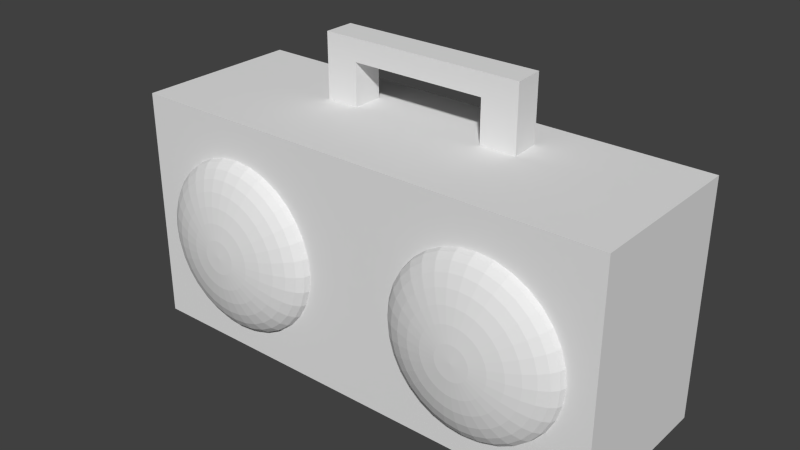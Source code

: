 # Source: boombox.blend  (saved by Blender 2.76.0; exported with 4.5.12 LTS)
import bpy
from mathutils import Matrix  # noqa: F401  (used for matrix-valued properties, if any)

bpy.ops.wm.read_factory_settings(use_empty=True)
scene = bpy.context.scene
scene.name = 'Scene'

# ---- collections
col_collection_1 = bpy.data.collections.new('Collection 1'); scene.collection.children.link(col_collection_1)

# ---- materials (node trees are filled in below, after node groups)
mat_material = bpy.data.materials.new('Material')
mat_material.alpha_threshold = 0.0
mat_material.use_transparent_shadow = False
mat_material.roughness = 0.5
mat_material.line_color = (0.0, 0.0, 0.0, 1.0)

# ---- material node trees

# ---- world
world_world = bpy.data.worlds.new('World'); scene.world = world_world
world_world.color = (0.05088, 0.05088, 0.05088)
world_world.use_sun_shadow = False
world_world.sun_shadow_jitter_overblur = 0.0
world_world.cycles.sampling_method = 'MANUAL'
world_world.cycles.sample_map_resolution = 256

# ---- meshes
me_cube = bpy.data.meshes.new('Cube')
me_cube.from_pydata([(-1.356, 0.6113, -0.05373), (-1.335, 0.6775, -0.05373), (-1.301, 0.7386, -0.05373), (-1.255, 0.792, -0.05373), (-1.199, 0.8359, -0.05373), (-1.135, 0.8686, -0.05373), (-1.066, 0.8886, -0.05373), (-0.9942, 0.8954, -0.05373), (-1.356, 0.61, -0.02579), (-1.335, 0.6749, 0.001078), (-1.301, 0.7348, 0.02584), (-1.255, 0.7872, 0.04754), (-1.199, 0.8303, 0.06535), (-1.135, 0.8623, 0.07859), (-1.066, 0.882, 0.08674), (-0.9942, 0.8886, 0.08949), (-1.356, 0.6061, 0.001078), (-1.335, 0.6672, 0.05378), (-1.301, 0.7236, 0.1023), (-1.255, 0.773, 0.1449), (-1.199, 0.8136, 0.1799), (-1.135, 0.8437, 0.2058), (-1.066, 0.8623, 0.2218), (-0.9942, 0.8686, 0.2272), (-1.356, 0.5997, 0.02584), (-1.335, 0.6548, 0.1023), (-1.301, 0.7055, 0.1729), (-1.255, 0.75, 0.2347), (-1.199, 0.7865, 0.2854), (-1.135, 0.8136, 0.3231), (-1.066, 0.8303, 0.3463), (-0.9942, 0.8359, 0.3541), (-1.356, 0.5911, 0.04754), (-1.335, 0.638, 0.1449), (-1.301, 0.6811, 0.2347), (-1.255, 0.7189, 0.3133), (-1.199, 0.75, 0.3779), (-1.135, 0.773, 0.4258), (-1.066, 0.7872, 0.4554), (-0.9942, 0.792, 0.4654), (-1.356, 0.5807, 0.06535), (-1.335, 0.6175, 0.1799), (-1.301, 0.6514, 0.2854), (-1.255, 0.6811, 0.3779), (-1.199, 0.7055, 0.4538), (-1.135, 0.7236, 0.5102), (-1.066, 0.7348, 0.5449), (-0.9942, 0.7386, 0.5567), (-1.356, 0.5688, 0.07859), (-1.335, 0.5941, 0.2058), (-1.301, 0.6175, 0.3231), (-1.255, 0.638, 0.4258), (-1.199, 0.6548, 0.5102), (-1.135, 0.6672, 0.5729), (-1.066, 0.6749, 0.6115), (-0.9942, 0.6775, 0.6245), (-1.356, 0.5559, 0.08674), (-1.335, 0.5688, 0.2218), (-1.301, 0.5807, 0.3463), (-1.255, 0.5911, 0.4554), (-1.199, 0.5997, 0.5449), (-1.135, 0.6061, 0.6115), (-1.066, 0.61, 0.6524), (-0.9942, 0.6113, 0.6663), (-1.356, 0.5424, 0.08949), (-1.335, 0.5424, 0.2272), (-1.301, 0.5424, 0.3541), (-1.255, 0.5424, 0.4654), (-1.199, 0.5424, 0.5567), (-1.135, 0.5424, 0.6245), (-1.066, 0.5424, 0.6663), (-0.9942, 0.5424, 0.6804), (-1.356, 0.529, 0.08674), (-1.335, 0.5161, 0.2218), (-1.301, 0.5042, 0.3463), (-1.255, 0.4938, 0.4554), (-1.199, 0.4852, 0.5449), (-1.135, 0.4788, 0.6115), (-1.066, 0.4749, 0.6524), (-0.9942, 0.4736, 0.6663), (-1.356, 0.5161, 0.07859), (-1.335, 0.4908, 0.2058), (-1.301, 0.4674, 0.3231), (-1.255, 0.4469, 0.4258), (-1.199, 0.4301, 0.5102), (-1.135, 0.4176, 0.5729), (-1.066, 0.41, 0.6115), (-0.9942, 0.4074, 0.6245), (-1.356, 0.5042, 0.06535), (-1.335, 0.4674, 0.1799), (-1.301, 0.4335, 0.2854), (-1.255, 0.4038, 0.3779), (-1.199, 0.3794, 0.4538), (-1.135, 0.3613, 0.5102), (-1.066, 0.3501, 0.5449), (-0.9942, 0.3463, 0.5567), (-1.356, 0.4938, 0.04754), (-1.335, 0.4469, 0.1449), (-1.301, 0.4038, 0.2347), (-1.255, 0.366, 0.3133), (-1.199, 0.3349, 0.3779), (-1.135, 0.3118, 0.4258), (-1.066, 0.2976, 0.4554), (-0.9942, 0.2928, 0.4654), (-1.356, 0.4852, 0.02584), (-1.335, 0.4301, 0.1023), (-1.301, 0.3794, 0.1729), (-1.255, 0.3349, 0.2347), (-1.199, 0.2984, 0.2854), (-1.135, 0.2713, 0.3231), (-1.066, 0.2546, 0.3463), (-0.9942, 0.2489, 0.3541), (-1.356, 0.4788, 0.001078), (-1.335, 0.4176, 0.05378), (-1.301, 0.3613, 0.1023), (-1.255, 0.3118, 0.1449), (-1.199, 0.2713, 0.1799), (-1.135, 0.2412, 0.2058), (-1.066, 0.2226, 0.2218), (-0.9942, 0.2163, 0.2272), (-1.356, 0.4749, -0.02579), (-1.335, 0.41, 0.001078), (-1.301, 0.3501, 0.02584), (-1.255, 0.2976, 0.04754), (-1.199, 0.2546, 0.06535), (-1.135, 0.2226, 0.07859), (-1.066, 0.2029, 0.08674), (-0.9942, 0.1962, 0.08949), (-1.356, 0.4736, -0.05373), (-1.335, 0.4074, -0.05373), (-1.301, 0.3463, -0.05373), (-1.255, 0.2928, -0.05373), (-1.199, 0.2489, -0.05373), (-1.135, 0.2163, -0.05373), (-1.066, 0.1962, -0.05373), (-0.9942, 0.1895, -0.05373), (-1.356, 0.4749, -0.08167), (-1.335, 0.41, -0.1085), (-1.301, 0.3501, -0.1333), (-1.255, 0.2976, -0.155), (-1.199, 0.2546, -0.1728), (-1.135, 0.2226, -0.186), (-1.066, 0.2029, -0.1942), (-0.9942, 0.1962, -0.1969), (-1.356, 0.4788, -0.1085), (-1.335, 0.4176, -0.1612), (-1.301, 0.3613, -0.2098), (-1.255, 0.3118, -0.2524), (-1.199, 0.2713, -0.2873), (-1.135, 0.2412, -0.3133), (-1.066, 0.2226, -0.3293), (-0.9942, 0.2163, -0.3347), (-1.356, 0.4852, -0.1333), (-1.335, 0.4301, -0.2098), (-1.301, 0.3794, -0.2803), (-1.255, 0.3349, -0.3421), (-1.199, 0.2984, -0.3928), (-1.135, 0.2713, -0.4305), (-1.066, 0.2546, -0.4537), (-0.9942, 0.2489, -0.4616), (-1.356, 0.4938, -0.155), (-1.335, 0.4469, -0.2524), (-1.301, 0.4038, -0.3421), (-1.255, 0.366, -0.4208), (-1.199, 0.3349, -0.4853), (-1.135, 0.3118, -0.5333), (-1.066, 0.2976, -0.5628), (-0.9942, 0.2928, -0.5728), (-1.356, 0.5042, -0.1728), (-1.335, 0.4674, -0.2873), (-1.301, 0.4335, -0.3928), (-1.255, 0.4038, -0.4853), (-1.199, 0.3794, -0.5612), (-1.135, 0.3613, -0.6177), (-1.066, 0.3501, -0.6524), (-0.9942, 0.3463, -0.6641), (-1.356, 0.5161, -0.186), (-1.335, 0.4908, -0.3133), (-1.301, 0.4674, -0.4305), (-1.255, 0.4469, -0.5333), (-1.199, 0.4301, -0.6177), (-1.135, 0.4176, -0.6803), (-1.066, 0.41, -0.7189), (-0.9942, 0.4074, -0.732), (-1.356, 0.529, -0.1942), (-1.335, 0.5161, -0.3293), (-1.301, 0.5042, -0.4537), (-1.255, 0.4938, -0.5628), (-1.199, 0.4852, -0.6524), (-1.135, 0.4788, -0.7189), (-1.066, 0.4749, -0.7599), (-0.9942, 0.4736, -0.7737), (-1.356, 0.5424, -0.1969), (-1.335, 0.5424, -0.3347), (-1.301, 0.5424, -0.4616), (-1.255, 0.5424, -0.5728), (-1.199, 0.5424, -0.6641), (-1.135, 0.5424, -0.732), (-1.066, 0.5424, -0.7737), (-0.9942, 0.5424, -0.7878), (-1.356, 0.5559, -0.1942), (-1.335, 0.5688, -0.3293), (-1.301, 0.5807, -0.4537), (-1.255, 0.5911, -0.5628), (-1.199, 0.5997, -0.6524), (-1.135, 0.6061, -0.7189), (-1.066, 0.61, -0.7599), (-0.9942, 0.6113, -0.7737), (-1.356, 0.5688, -0.186), (-1.335, 0.5941, -0.3133), (-1.301, 0.6175, -0.4305), (-1.255, 0.638, -0.5333), (-1.199, 0.6548, -0.6177), (-1.135, 0.6672, -0.6803), (-1.066, 0.6749, -0.7189), (-0.9942, 0.6775, -0.732), (-1.356, 0.5807, -0.1728), (-1.335, 0.6175, -0.2873), (-1.301, 0.6514, -0.3928), (-1.255, 0.6811, -0.4853), (-1.199, 0.7055, -0.5612), (-1.135, 0.7236, -0.6177), (-1.066, 0.7348, -0.6524), (-0.9942, 0.7386, -0.6641), (-1.356, 0.5911, -0.155), (-1.335, 0.638, -0.2524), (-1.301, 0.6811, -0.3421), (-1.255, 0.7189, -0.4208), (-1.199, 0.75, -0.4853), (-1.135, 0.773, -0.5333), (-1.066, 0.7872, -0.5628), (-0.9942, 0.792, -0.5728), (-1.356, 0.5997, -0.1333), (-1.335, 0.6548, -0.2098), (-1.301, 0.7055, -0.2803), (-1.255, 0.75, -0.3421), (-1.199, 0.7865, -0.3928), (-1.135, 0.8136, -0.4305), (-1.066, 0.8303, -0.4537), (-0.9942, 0.8359, -0.4616), (-1.363, 0.5424, -0.05373), (-1.356, 0.6061, -0.1085), (-1.335, 0.6672, -0.1612), (-1.301, 0.7236, -0.2098), (-1.255, 0.773, -0.2524), (-1.199, 0.8136, -0.2873), (-1.135, 0.8437, -0.3133), (-1.066, 0.8623, -0.3293), (-0.9942, 0.8686, -0.3347), (-1.356, 0.61, -0.08167), (-1.335, 0.6749, -0.1085), (-1.301, 0.7348, -0.1333), (-1.255, 0.7872, -0.155), (-1.199, 0.8303, -0.1728), (-1.135, 0.8623, -0.186), (-1.066, 0.882, -0.1942), (-0.9942, 0.8886, -0.1969), (-1.356, -0.4736, -0.05373), (-1.335, -0.4074, -0.05373), (-1.301, -0.3463, -0.05373), (-1.255, -0.2928, -0.05373), (-1.199, -0.249, -0.05373), (-1.135, -0.2163, -0.05373), (-1.066, -0.1962, -0.05373), (-0.9942, -0.1895, -0.05373), (-1.356, -0.4749, -0.02579), (-1.335, -0.41, 0.001078), (-1.301, -0.3501, 0.02584), (-1.255, -0.2976, 0.04754), (-1.199, -0.2546, 0.06535), (-1.135, -0.2226, 0.07859), (-1.066, -0.2029, 0.08674), (-0.9942, -0.1962, 0.08949), (-1.356, -0.4788, 0.001078), (-1.335, -0.4176, 0.05378), (-1.301, -0.3613, 0.1023), (-1.255, -0.3118, 0.1449), (-1.199, -0.2713, 0.1799), (-1.135, -0.2412, 0.2058), (-1.066, -0.2226, 0.2218), (-0.9942, -0.2163, 0.2272), (-1.356, -0.4852, 0.02584), (-1.335, -0.4301, 0.1023), (-1.301, -0.3794, 0.1729), (-1.255, -0.3349, 0.2347), (-1.199, -0.2984, 0.2854), (-1.135, -0.2713, 0.3231), (-1.066, -0.2546, 0.3463), (-0.9942, -0.249, 0.3541), (-1.356, -0.4938, 0.04754), (-1.335, -0.4469, 0.1449), (-1.301, -0.4038, 0.2347), (-1.255, -0.366, 0.3133), (-1.199, -0.3349, 0.3779), (-1.135, -0.3118, 0.4258), (-1.066, -0.2976, 0.4554), (-0.9942, -0.2928, 0.4654), (-1.356, -0.5042, 0.06535), (-1.335, -0.4674, 0.1799), (-1.301, -0.4335, 0.2854), (-1.255, -0.4038, 0.3779), (-1.199, -0.3794, 0.4538), (-1.135, -0.3613, 0.5102), (-1.066, -0.3501, 0.5449), (-0.9942, -0.3463, 0.5567), (-1.356, -0.5161, 0.07859), (-1.335, -0.4908, 0.2058), (-1.301, -0.4674, 0.3231), (-1.255, -0.4469, 0.4258), (-1.199, -0.4301, 0.5102), (-1.135, -0.4176, 0.5729), (-1.066, -0.41, 0.6115), (-0.9942, -0.4074, 0.6245), (-1.356, -0.529, 0.08674), (-1.335, -0.5161, 0.2218), (-1.301, -0.5042, 0.3463), (-1.255, -0.4938, 0.4554), (-1.199, -0.4852, 0.5449), (-1.135, -0.4788, 0.6115), (-1.066, -0.4749, 0.6524), (-0.9942, -0.4736, 0.6663), (-1.356, -0.5424, 0.08949), (-1.335, -0.5424, 0.2272), (-1.301, -0.5424, 0.3541), (-1.255, -0.5424, 0.4654), (-1.199, -0.5424, 0.5567), (-1.135, -0.5424, 0.6245), (-1.066, -0.5424, 0.6663), (-0.9942, -0.5424, 0.6804), (-1.356, -0.5559, 0.08674), (-1.335, -0.5688, 0.2218), (-1.301, -0.5807, 0.3463), (-1.255, -0.5911, 0.4554), (-1.199, -0.5997, 0.5449), (-1.135, -0.6061, 0.6115), (-1.066, -0.61, 0.6524), (-0.9942, -0.6113, 0.6663), (-1.356, -0.5688, 0.07859), (-1.335, -0.5941, 0.2058), (-1.301, -0.6175, 0.3231), (-1.255, -0.638, 0.4258), (-1.199, -0.6548, 0.5102), (-1.135, -0.6672, 0.5729), (-1.066, -0.6749, 0.6115), (-0.9942, -0.6775, 0.6245), (-1.356, -0.5807, 0.06535), (-1.335, -0.6175, 0.1799), (-1.301, -0.6514, 0.2854), (-1.255, -0.6811, 0.3779), (-1.199, -0.7055, 0.4538), (-1.135, -0.7236, 0.5102), (-1.066, -0.7348, 0.5449), (-0.9942, -0.7386, 0.5567), (-1.356, -0.5911, 0.04754), (-1.335, -0.638, 0.1449), (-1.301, -0.6811, 0.2347), (-1.255, -0.7189, 0.3133), (-1.199, -0.75, 0.3779), (-1.135, -0.773, 0.4258), (-1.066, -0.7872, 0.4554), (-0.9942, -0.792, 0.4654), (-1.356, -0.5997, 0.02584), (-1.335, -0.6548, 0.1023), (-1.301, -0.7055, 0.1729), (-1.255, -0.75, 0.2347), (-1.199, -0.7865, 0.2854), (-1.135, -0.8136, 0.3231), (-1.066, -0.8303, 0.3463), (-0.9942, -0.8359, 0.3541), (-1.356, -0.6061, 0.001078), (-1.335, -0.6672, 0.05378), (-1.301, -0.7236, 0.1023), (-1.255, -0.773, 0.1449), (-1.199, -0.8136, 0.1799), (-1.135, -0.8437, 0.2058), (-1.066, -0.8623, 0.2218), (-0.9942, -0.8686, 0.2272), (-1.356, -0.61, -0.02579), (-1.335, -0.6749, 0.001078), (-1.301, -0.7348, 0.02584), (-1.255, -0.7872, 0.04754), (-1.199, -0.8303, 0.06535), (-1.135, -0.8623, 0.07859), (-1.066, -0.882, 0.08674), (-0.9942, -0.8886, 0.08949), (-1.356, -0.6113, -0.05373), (-1.335, -0.6775, -0.05373), (-1.301, -0.7386, -0.05373), (-1.255, -0.792, -0.05373), (-1.199, -0.8359, -0.05373), (-1.135, -0.8686, -0.05373), (-1.066, -0.8886, -0.05373), (-0.9942, -0.8954, -0.05373), (-1.356, -0.61, -0.08167), (-1.335, -0.6749, -0.1085), (-1.301, -0.7348, -0.1333), (-1.255, -0.7872, -0.155), (-1.199, -0.8303, -0.1728), (-1.135, -0.8623, -0.186), (-1.066, -0.882, -0.1942), (-0.9942, -0.8886, -0.1969), (-1.356, -0.6061, -0.1085), (-1.335, -0.6672, -0.1612), (-1.301, -0.7236, -0.2098), (-1.255, -0.773, -0.2524), (-1.199, -0.8136, -0.2873), (-1.135, -0.8437, -0.3133), (-1.066, -0.8623, -0.3293), (-0.9942, -0.8686, -0.3347), (-1.356, -0.5997, -0.1333), (-1.335, -0.6548, -0.2098), (-1.301, -0.7055, -0.2803), (-1.255, -0.75, -0.3421), (-1.199, -0.7865, -0.3928), (-1.135, -0.8136, -0.4305), (-1.066, -0.8303, -0.4537), (-0.9942, -0.8359, -0.4616), (-1.356, -0.5911, -0.155), (-1.335, -0.638, -0.2524), (-1.301, -0.6811, -0.3421), (-1.255, -0.7189, -0.4208), (-1.199, -0.75, -0.4853), (-1.135, -0.773, -0.5333), (-1.066, -0.7872, -0.5628), (-0.9942, -0.792, -0.5728), (-1.356, -0.5807, -0.1728), (-1.335, -0.6175, -0.2873), (-1.301, -0.6514, -0.3928), (-1.255, -0.6811, -0.4853), (-1.199, -0.7055, -0.5612), (-1.135, -0.7236, -0.6177), (-1.066, -0.7348, -0.6524), (-0.9942, -0.7386, -0.6641), (-1.356, -0.5688, -0.186), (-1.335, -0.5941, -0.3133), (-1.301, -0.6175, -0.4305), (-1.255, -0.638, -0.5333), (-1.199, -0.6548, -0.6177), (-1.135, -0.6672, -0.6803), (-1.066, -0.6749, -0.7189), (-0.9942, -0.6775, -0.732), (-1.356, -0.5559, -0.1942), (-1.335, -0.5688, -0.3293), (-1.301, -0.5807, -0.4537), (-1.255, -0.5911, -0.5628), (-1.199, -0.5997, -0.6524), (-1.135, -0.6061, -0.7189), (-1.066, -0.61, -0.7599), (-0.9942, -0.6113, -0.7737), (-1.356, -0.5424, -0.1969), (-1.335, -0.5424, -0.3347), (-1.301, -0.5424, -0.4616), (-1.255, -0.5424, -0.5728), (-1.199, -0.5424, -0.6641), (-1.135, -0.5424, -0.732), (-1.066, -0.5424, -0.7737), (-0.9942, -0.5424, -0.7878), (-1.356, -0.529, -0.1942), (-1.335, -0.5161, -0.3293), (-1.301, -0.5042, -0.4537), (-1.255, -0.4938, -0.5628), (-1.199, -0.4852, -0.6524), (-1.135, -0.4788, -0.7189), (-1.066, -0.4749, -0.7599), (-0.9942, -0.4736, -0.7737), (-1.356, -0.5161, -0.186), (-1.335, -0.4908, -0.3133), (-1.301, -0.4674, -0.4305), (-1.255, -0.4469, -0.5333), (-1.199, -0.4301, -0.6177), (-1.135, -0.4176, -0.6803), (-1.066, -0.41, -0.7189), (-0.9942, -0.4074, -0.732), (-1.356, -0.5042, -0.1728), (-1.335, -0.4674, -0.2873), (-1.301, -0.4335, -0.3928), (-1.255, -0.4038, -0.4853), (-1.199, -0.3794, -0.5612), (-1.135, -0.3613, -0.6177), (-1.066, -0.3501, -0.6524), (-0.9942, -0.3463, -0.6641), (-1.356, -0.4938, -0.155), (-1.335, -0.4469, -0.2524), (-1.301, -0.4038, -0.3421), (-1.255, -0.366, -0.4208), (-1.199, -0.3349, -0.4853), (-1.135, -0.3118, -0.5333), (-1.066, -0.2976, -0.5628), (-0.9942, -0.2928, -0.5728), (-1.356, -0.4852, -0.1333), (-1.335, -0.4301, -0.2098), (-1.301, -0.3794, -0.2803), (-1.255, -0.3349, -0.3421), (-1.199, -0.2984, -0.3928), (-1.135, -0.2713, -0.4305), (-1.066, -0.2546, -0.4537), (-0.9942, -0.249, -0.4616), (-1.363, -0.5424, -0.05373), (-1.356, -0.4788, -0.1085), (-1.335, -0.4176, -0.1612), (-1.301, -0.3613, -0.2098), (-1.255, -0.3118, -0.2524), (-1.199, -0.2713, -0.2873), (-1.135, -0.2412, -0.3133), (-1.066, -0.2226, -0.3293), (-0.9942, -0.2163, -0.3347), (-1.356, -0.4749, -0.08167), (-1.335, -0.41, -0.1085), (-1.301, -0.3501, -0.1333), (-1.255, -0.2976, -0.155), (-1.199, -0.2546, -0.1728), (-1.135, -0.2226, -0.186), (-1.066, -0.2029, -0.1942), (-0.9942, -0.1962, -0.1969), (1.0, 1.0, -1.0), (1.0, -1.0, -1.0), (-1.0, -1.0, -1.0), (-1.0, 1.0, -1.0), (1.0, 1.0, 1.0), (1.0, -1.0, 1.0), (-1.0, -1.0, 1.0), (-1.0, 1.0, 1.0), (1.0, -0.3917, -1.0), (-1.0, -0.4375, -1.0), (1.0, -0.3917, 1.0), (-1.0, -0.4375, 1.0), (-1.0, -0.3, -1.0), (-1.0, -0.3, 1.0), (1.0, -0.2334, -1.0), (1.0, -0.2334, 1.0), (-1.0, 0.3, -1.0), (-1.0, 0.3, 1.0), (1.0, 0.3, -1.0), (1.0, 0.3, 1.0), (-1.0, 0.4375, -1.0), (-1.0, 0.4375, 1.0), (1.0, 0.4375, -1.0), (1.0, 0.4375, 1.0), (0.1373, 1.0, -1.0), (0.1373, -1.0, -1.0), (0.1373, 1.0, 1.0), (0.1373, -1.0, 1.0), (0.1373, -0.4115, 1.0), (0.1373, -0.4115, -1.0), (0.1373, -0.2621, -1.0), (0.1373, -0.2621, 1.0), (0.1373, 0.3, 1.0), (0.1373, 0.3, -1.0), (0.1373, 0.4375, -1.0), (0.1373, 0.4375, 1.0), (0.5093, -0.403, 1.0), (0.5093, -0.2497, 1.0), (0.5093, 0.3, 1.0), (0.5093, 0.4375, 1.0), (0.5093, 1.0, -1.0), (0.5093, -1.0, -1.0), (0.5093, 1.0, 1.0), (0.5093, -1.0, 1.0), (0.5093, -0.403, -1.0), (0.5093, -0.2497, -1.0), (0.5093, 0.3, -1.0), (0.5093, 0.4375, -1.0), (0.1373, 0.4375, 1.362), (0.1373, 0.3, 1.362), (0.1373, -0.2621, 1.362), (0.1373, -0.4115, 1.362), (0.5093, -0.403, 1.362), (0.5093, -0.2497, 1.362), (0.5093, 0.3, 1.362), (0.5093, 0.4375, 1.362), (0.1373, 0.4375, 1.55), (0.1373, 0.3, 1.55), (0.1373, -0.2621, 1.55), (0.1373, -0.4115, 1.55), (0.5093, -0.403, 1.55), (0.5093, -0.2497, 1.55), (0.5093, 0.3, 1.55), (0.5093, 0.4375, 1.55)], [], [(4, 3, 11, 12), (5, 4, 12, 13), (6, 5, 13, 14), (7, 6, 14, 15), (1, 0, 8, 9), (2, 1, 9, 10), (3, 2, 10, 11), (11, 10, 18, 19), (12, 11, 19, 20), (13, 12, 20, 21), (14, 13, 21, 22), (15, 14, 22, 23), (9, 8, 16, 17), (10, 9, 17, 18), (23, 22, 30, 31), (17, 16, 24, 25), (18, 17, 25, 26), (19, 18, 26, 27), (20, 19, 27, 28), (21, 20, 28, 29), (22, 21, 29, 30), (27, 26, 34, 35), (28, 27, 35, 36), (29, 28, 36, 37), (30, 29, 37, 38), (31, 30, 38, 39), (25, 24, 32, 33), (26, 25, 33, 34), (39, 38, 46, 47), (33, 32, 40, 41), (34, 33, 41, 42), (35, 34, 42, 43), (36, 35, 43, 44), (37, 36, 44, 45), (38, 37, 45, 46), (44, 43, 51, 52), (45, 44, 52, 53), (46, 45, 53, 54), (47, 46, 54, 55), (41, 40, 48, 49), (42, 41, 49, 50), (43, 42, 50, 51), (49, 48, 56, 57), (50, 49, 57, 58), (51, 50, 58, 59), (52, 51, 59, 60), (53, 52, 60, 61), (54, 53, 61, 62), (55, 54, 62, 63), (60, 59, 67, 68), (61, 60, 68, 69), (62, 61, 69, 70), (63, 62, 70, 71), (57, 56, 64, 65), (58, 57, 65, 66), (59, 58, 66, 67), (65, 64, 72, 73), (66, 65, 73, 74), (67, 66, 74, 75), (68, 67, 75, 76), (69, 68, 76, 77), (70, 69, 77, 78), (71, 70, 78, 79), (77, 76, 84, 85), (78, 77, 85, 86), (79, 78, 86, 87), (73, 72, 80, 81), (74, 73, 81, 82), (75, 74, 82, 83), (76, 75, 83, 84), (82, 81, 89, 90), (83, 82, 90, 91), (84, 83, 91, 92), (85, 84, 92, 93), (86, 85, 93, 94), (87, 86, 94, 95), (81, 80, 88, 89), (94, 93, 101, 102), (95, 94, 102, 103), (89, 88, 96, 97), (90, 89, 97, 98), (91, 90, 98, 99), (92, 91, 99, 100), (93, 92, 100, 101), (98, 97, 105, 106), (99, 98, 106, 107), (100, 99, 107, 108), (101, 100, 108, 109), (102, 101, 109, 110), (103, 102, 110, 111), (97, 96, 104, 105), (110, 109, 117, 118), (111, 110, 118, 119), (105, 104, 112, 113), (106, 105, 113, 114), (107, 106, 114, 115), (108, 107, 115, 116), (109, 108, 116, 117), (115, 114, 122, 123), (116, 115, 123, 124), (117, 116, 124, 125), (118, 117, 125, 126), (119, 118, 126, 127), (113, 112, 120, 121), (114, 113, 121, 122), (127, 126, 134, 135), (121, 120, 128, 129), (122, 121, 129, 130), (123, 122, 130, 131), (124, 123, 131, 132), (125, 124, 132, 133), (126, 125, 133, 134), (131, 130, 138, 139), (132, 131, 139, 140), (133, 132, 140, 141), (134, 133, 141, 142), (135, 134, 142, 143), (129, 128, 136, 137), (130, 129, 137, 138), (143, 142, 150, 151), (137, 136, 144, 145), (138, 137, 145, 146), (139, 138, 146, 147), (140, 139, 147, 148), (141, 140, 148, 149), (142, 141, 149, 150), (148, 147, 155, 156), (149, 148, 156, 157), (150, 149, 157, 158), (151, 150, 158, 159), (145, 144, 152, 153), (146, 145, 153, 154), (147, 146, 154, 155), (153, 152, 160, 161), (154, 153, 161, 162), (155, 154, 162, 163), (156, 155, 163, 164), (157, 156, 164, 165), (158, 157, 165, 166), (159, 158, 166, 167), (165, 164, 172, 173), (166, 165, 173, 174), (167, 166, 174, 175), (161, 160, 168, 169), (162, 161, 169, 170), (163, 162, 170, 171), (164, 163, 171, 172), (169, 168, 176, 177), (170, 169, 177, 178), (171, 170, 178, 179), (172, 171, 179, 180), (173, 172, 180, 181), (174, 173, 181, 182), (175, 174, 182, 183), (181, 180, 188, 189), (182, 181, 189, 190), (183, 182, 190, 191), (177, 176, 184, 185), (178, 177, 185, 186), (179, 178, 186, 187), (180, 179, 187, 188), (186, 185, 193, 194), (187, 186, 194, 195), (188, 187, 195, 196), (189, 188, 196, 197), (190, 189, 197, 198), (191, 190, 198, 199), (185, 184, 192, 193), (198, 197, 205, 206), (199, 198, 206, 207), (193, 192, 200, 201), (194, 193, 201, 202), (195, 194, 202, 203), (196, 195, 203, 204), (197, 196, 204, 205), (202, 201, 209, 210), (203, 202, 210, 211), (204, 203, 211, 212), (205, 204, 212, 213), (206, 205, 213, 214), (207, 206, 214, 215), (201, 200, 208, 209), (214, 213, 221, 222), (215, 214, 222, 223), (209, 208, 216, 217), (210, 209, 217, 218), (211, 210, 218, 219), (212, 211, 219, 220), (213, 212, 220, 221), (219, 218, 226, 227), (220, 219, 227, 228), (221, 220, 228, 229), (222, 221, 229, 230), (223, 222, 230, 231), (217, 216, 224, 225), (218, 217, 225, 226), (231, 230, 238, 239), (225, 224, 232, 233), (226, 225, 233, 234), (227, 226, 234, 235), (228, 227, 235, 236), (229, 228, 236, 237), (230, 229, 237, 238), (236, 235, 244, 245), (237, 236, 245, 246), (238, 237, 246, 247), (239, 238, 247, 248), (233, 232, 241, 242), (234, 233, 242, 243), (235, 234, 243, 244), (242, 241, 249, 250), (243, 242, 250, 251), (244, 243, 251, 252), (245, 244, 252, 253), (246, 245, 253, 254), (247, 246, 254, 255), (248, 247, 255, 256), (0, 240, 8), (8, 240, 16), (16, 240, 24), (24, 240, 32), (32, 240, 40), (40, 240, 48), (48, 240, 56), (56, 240, 64), (64, 240, 72), (72, 240, 80), (80, 240, 88), (88, 240, 96), (96, 240, 104), (104, 240, 112), (112, 240, 120), (120, 240, 128), (128, 240, 136), (136, 240, 144), (144, 240, 152), (152, 240, 160), (160, 240, 168), (168, 240, 176), (176, 240, 184), (184, 240, 192), (192, 240, 200), (200, 240, 208), (208, 240, 216), (216, 240, 224), (224, 240, 232), (232, 240, 241), (241, 240, 249), (253, 252, 3, 4), (254, 253, 4, 5), (255, 254, 5, 6), (256, 255, 6, 7), (249, 240, 0), (250, 249, 0, 1), (251, 250, 1, 2), (252, 251, 2, 3), (261, 260, 268, 269), (262, 261, 269, 270), (263, 262, 270, 271), (264, 263, 271, 272), (258, 257, 265, 266), (259, 258, 266, 267), (260, 259, 267, 268), (268, 267, 275, 276), (269, 268, 276, 277), (270, 269, 277, 278), (271, 270, 278, 279), (272, 271, 279, 280), (266, 265, 273, 274), (267, 266, 274, 275), (280, 279, 287, 288), (274, 273, 281, 282), (275, 274, 282, 283), (276, 275, 283, 284), (277, 276, 284, 285), (278, 277, 285, 286), (279, 278, 286, 287), (284, 283, 291, 292), (285, 284, 292, 293), (286, 285, 293, 294), (287, 286, 294, 295), (288, 287, 295, 296), (282, 281, 289, 290), (283, 282, 290, 291), (296, 295, 303, 304), (290, 289, 297, 298), (291, 290, 298, 299), (292, 291, 299, 300), (293, 292, 300, 301), (294, 293, 301, 302), (295, 294, 302, 303), (301, 300, 308, 309), (302, 301, 309, 310), (303, 302, 310, 311), (304, 303, 311, 312), (298, 297, 305, 306), (299, 298, 306, 307), (300, 299, 307, 308), (306, 305, 313, 314), (307, 306, 314, 315), (308, 307, 315, 316), (309, 308, 316, 317), (310, 309, 317, 318), (311, 310, 318, 319), (312, 311, 319, 320), (317, 316, 324, 325), (318, 317, 325, 326), (319, 318, 326, 327), (320, 319, 327, 328), (314, 313, 321, 322), (315, 314, 322, 323), (316, 315, 323, 324), (322, 321, 329, 330), (323, 322, 330, 331), (324, 323, 331, 332), (325, 324, 332, 333), (326, 325, 333, 334), (327, 326, 334, 335), (328, 327, 335, 336), (334, 333, 341, 342), (335, 334, 342, 343), (336, 335, 343, 344), (330, 329, 337, 338), (331, 330, 338, 339), (332, 331, 339, 340), (333, 332, 340, 341), (339, 338, 346, 347), (340, 339, 347, 348), (341, 340, 348, 349), (342, 341, 349, 350), (343, 342, 350, 351), (344, 343, 351, 352), (338, 337, 345, 346), (351, 350, 358, 359), (352, 351, 359, 360), (346, 345, 353, 354), (347, 346, 354, 355), (348, 347, 355, 356), (349, 348, 356, 357), (350, 349, 357, 358), (355, 354, 362, 363), (356, 355, 363, 364), (357, 356, 364, 365), (358, 357, 365, 366), (359, 358, 366, 367), (360, 359, 367, 368), (354, 353, 361, 362), (367, 366, 374, 375), (368, 367, 375, 376), (362, 361, 369, 370), (363, 362, 370, 371), (364, 363, 371, 372), (365, 364, 372, 373), (366, 365, 373, 374), (372, 371, 379, 380), (373, 372, 380, 381), (374, 373, 381, 382), (375, 374, 382, 383), (376, 375, 383, 384), (370, 369, 377, 378), (371, 370, 378, 379), (384, 383, 391, 392), (378, 377, 385, 386), (379, 378, 386, 387), (380, 379, 387, 388), (381, 380, 388, 389), (382, 381, 389, 390), (383, 382, 390, 391), (388, 387, 395, 396), (389, 388, 396, 397), (390, 389, 397, 398), (391, 390, 398, 399), (392, 391, 399, 400), (386, 385, 393, 394), (387, 386, 394, 395), (400, 399, 407, 408), (394, 393, 401, 402), (395, 394, 402, 403), (396, 395, 403, 404), (397, 396, 404, 405), (398, 397, 405, 406), (399, 398, 406, 407), (405, 404, 412, 413), (406, 405, 413, 414), (407, 406, 414, 415), (408, 407, 415, 416), (402, 401, 409, 410), (403, 402, 410, 411), (404, 403, 411, 412), (410, 409, 417, 418), (411, 410, 418, 419), (412, 411, 419, 420), (413, 412, 420, 421), (414, 413, 421, 422), (415, 414, 422, 423), (416, 415, 423, 424), (422, 421, 429, 430), (423, 422, 430, 431), (424, 423, 431, 432), (418, 417, 425, 426), (419, 418, 426, 427), (420, 419, 427, 428), (421, 420, 428, 429), (426, 425, 433, 434), (427, 426, 434, 435), (428, 427, 435, 436), (429, 428, 436, 437), (430, 429, 437, 438), (431, 430, 438, 439), (432, 431, 439, 440), (438, 437, 445, 446), (439, 438, 446, 447), (440, 439, 447, 448), (434, 433, 441, 442), (435, 434, 442, 443), (436, 435, 443, 444), (437, 436, 444, 445), (443, 442, 450, 451), (444, 443, 451, 452), (445, 444, 452, 453), (446, 445, 453, 454), (447, 446, 454, 455), (448, 447, 455, 456), (442, 441, 449, 450), (455, 454, 462, 463), (456, 455, 463, 464), (450, 449, 457, 458), (451, 450, 458, 459), (452, 451, 459, 460), (453, 452, 460, 461), (454, 453, 461, 462), (459, 458, 466, 467), (460, 459, 467, 468), (461, 460, 468, 469), (462, 461, 469, 470), (463, 462, 470, 471), (464, 463, 471, 472), (458, 457, 465, 466), (471, 470, 478, 479), (472, 471, 479, 480), (466, 465, 473, 474), (467, 466, 474, 475), (468, 467, 475, 476), (469, 468, 476, 477), (470, 469, 477, 478), (476, 475, 483, 484), (477, 476, 484, 485), (478, 477, 485, 486), (479, 478, 486, 487), (480, 479, 487, 488), (474, 473, 481, 482), (475, 474, 482, 483), (488, 487, 495, 496), (482, 481, 489, 490), (483, 482, 490, 491), (484, 483, 491, 492), (485, 484, 492, 493), (486, 485, 493, 494), (487, 486, 494, 495), (493, 492, 501, 502), (494, 493, 502, 503), (495, 494, 503, 504), (496, 495, 504, 505), (490, 489, 498, 499), (491, 490, 499, 500), (492, 491, 500, 501), (499, 498, 506, 507), (500, 499, 507, 508), (501, 500, 508, 509), (502, 501, 509, 510), (503, 502, 510, 511), (504, 503, 511, 512), (505, 504, 512, 513), (257, 497, 265), (265, 497, 273), (273, 497, 281), (281, 497, 289), (289, 497, 297), (297, 497, 305), (305, 497, 313), (313, 497, 321), (321, 497, 329), (329, 497, 337), (337, 497, 345), (345, 497, 353), (353, 497, 361), (361, 497, 369), (369, 497, 377), (377, 497, 385), (385, 497, 393), (393, 497, 401), (401, 497, 409), (409, 497, 417), (417, 497, 425), (425, 497, 433), (433, 497, 441), (441, 497, 449), (449, 497, 457), (457, 497, 465), (465, 497, 473), (473, 497, 481), (481, 497, 489), (489, 497, 498), (498, 497, 506), (510, 509, 260, 261), (511, 510, 261, 262), (512, 511, 262, 263), (513, 512, 263, 264), (506, 497, 257), (507, 506, 257, 258), (508, 507, 258, 259), (509, 508, 259, 260), (543, 539, 516, 523), (542, 525, 520, 541), (522, 524, 519, 515), (539, 541, 520, 516), (534, 535, 521, 517), (540, 538, 517, 521), (516, 520, 525, 523), (528, 529, 524, 522), (545, 527, 525, 542), (544, 543, 523, 526), (547, 544, 526, 530), (546, 531, 527, 545), (532, 533, 529, 528), (523, 525, 527, 526), (536, 537, 533, 532), (549, 535, 531, 546), (548, 547, 530, 534), (526, 527, 531, 530), (538, 548, 534, 517), (540, 521, 535, 549), (514, 518, 537, 536), (530, 531, 535, 534), (556, 540, 549, 553), (554, 561, 548, 538), (561, 560, 547, 548), (551, 545, 564, 567), (552, 546, 545, 551), (560, 559, 544, 547), (559, 558, 543, 544), (553, 549, 562, 569), (556, 554, 538, 540), (555, 557, 541, 539), (550, 542, 541, 557), (558, 555, 539, 543), (522, 515, 555, 558), (524, 550, 557, 519), (515, 519, 557, 555), (518, 514, 554, 556), (529, 551, 550, 524), (528, 522, 558, 559), (532, 528, 559, 560), (533, 552, 551, 529), (537, 553, 552, 533), (536, 532, 560, 561), (514, 536, 561, 554), (518, 556, 553, 537), (566, 567, 575, 574), (564, 565, 573, 572), (545, 542, 565, 564), (546, 552, 568, 563), (549, 546, 563, 562), (542, 550, 566, 565), (552, 553, 569, 568), (550, 551, 567, 566), (577, 570, 571, 576), (575, 572, 573, 574), (565, 566, 574, 573), (562, 563, 571, 570), (568, 569, 577, 576), (569, 562, 570, 577), (567, 568, 576, 575), (575, 576, 571, 572), (572, 571, 563, 564), (564, 563, 568, 567)])
_uv = me_cube.uv_layers.new(name='UVMap')
_uv.uv.foreach_set('vector', [0.1079, 0.3699, 0.1386, 0.3667, 0.1456, 0.4091, 0.1168, 0.4221, 0.07507, 0.3733, 0.1079, 0.3699, 0.1168, 0.4221, 0.086, 0.4347, 0.03974, 0.377, 0.07507, 0.3733, 0.086, 0.4347, 0.05272, 0.4468, 0.001297, 0.381, 0.03974, 0.377, 0.05272, 0.4468, 0.01633, 0.458, 0.1958, 0.3607, 0.223, 0.3579, 0.2247, 0.3687, 0.1991, 0.3823, 0.1678, 0.3636, 0.1958, 0.3607, 0.1991, 0.3823, 0.1729, 0.3958, 0.1386, 0.3667, 0.1678, 0.3636, 0.1729, 0.3958, 0.1456, 0.4091, 0.1456, 0.4091, 0.1729, 0.3958, 0.1814, 0.4261, 0.1575, 0.4488, 0.1168, 0.4221, 0.1456, 0.4091, 0.1575, 0.4488, 0.1324, 0.4707, 0.086, 0.4347, 0.1168, 0.4221, 0.1324, 0.4707, 0.1054, 0.4916, 0.05272, 0.4468, 0.086, 0.4347, 0.1054, 0.4916, 0.07577, 0.5112, 0.01633, 0.458, 0.05272, 0.4468, 0.07577, 0.5112, 0.04226, 0.529, 0.1991, 0.3823, 0.2247, 0.3687, 0.2273, 0.3791, 0.2046, 0.4028, 0.1729, 0.3958, 0.1991, 0.3823, 0.2046, 0.4028, 0.1814, 0.4261, 0.04226, 0.529, 0.07577, 0.5112, 0.1068, 0.5671, 0.07738, 0.591, 0.2046, 0.4028, 0.2273, 0.3791, 0.2308, 0.3885, 0.2118, 0.4214, 0.1814, 0.4261, 0.2046, 0.4028, 0.2118, 0.4214, 0.1927, 0.4533, 0.1575, 0.4488, 0.1814, 0.4261, 0.1927, 0.4533, 0.1734, 0.4841, 0.1324, 0.4707, 0.1575, 0.4488, 0.1734, 0.4841, 0.1533, 0.5134, 0.1054, 0.4916, 0.1324, 0.4707, 0.1533, 0.5134, 0.1315, 0.5411, 0.07577, 0.5112, 0.1054, 0.4916, 0.1315, 0.5411, 0.1068, 0.5671, 0.1734, 0.4841, 0.1927, 0.4533, 0.2061, 0.4764, 0.192, 0.5135, 0.1533, 0.5134, 0.1734, 0.4841, 0.192, 0.5135, 0.1775, 0.5484, 0.1315, 0.5411, 0.1533, 0.5134, 0.1775, 0.5484, 0.1618, 0.5811, 0.1068, 0.5671, 0.1315, 0.5411, 0.1618, 0.5811, 0.1432, 0.6119, 0.07738, 0.591, 0.1068, 0.5671, 0.1432, 0.6119, 0.1192, 0.6412, 0.2118, 0.4214, 0.2308, 0.3885, 0.2351, 0.3966, 0.2205, 0.4372, 0.1927, 0.4533, 0.2118, 0.4214, 0.2205, 0.4372, 0.2061, 0.4764, 0.1192, 0.6412, 0.1432, 0.6119, 0.1816, 0.6443, 0.1642, 0.6777, 0.2205, 0.4372, 0.2351, 0.3966, 0.2399, 0.4031, 0.2302, 0.4498, 0.2061, 0.4764, 0.2205, 0.4372, 0.2302, 0.4498, 0.2208, 0.4945, 0.192, 0.5135, 0.2061, 0.4764, 0.2208, 0.4945, 0.2119, 0.5362, 0.1775, 0.5484, 0.192, 0.5135, 0.2119, 0.5362, 0.2031, 0.5748, 0.1618, 0.5811, 0.1775, 0.5484, 0.2031, 0.5748, 0.1935, 0.6105, 0.1432, 0.6119, 0.1618, 0.5811, 0.1935, 0.6105, 0.1816, 0.6443, 0.2031, 0.5748, 0.2119, 0.5362, 0.2323, 0.5519, 0.2285, 0.5925, 0.1935, 0.6105, 0.2031, 0.5748, 0.2285, 0.5925, 0.2244, 0.6296, 0.1816, 0.6443, 0.1935, 0.6105, 0.2244, 0.6296, 0.2187, 0.6644, 0.1642, 0.6777, 0.1816, 0.6443, 0.2187, 0.6644, 0.2088, 0.7001, 0.2302, 0.4498, 0.2399, 0.4031, 0.2451, 0.4077, 0.2405, 0.4588, 0.2208, 0.4945, 0.2302, 0.4498, 0.2405, 0.4588, 0.2362, 0.5072, 0.2119, 0.5362, 0.2208, 0.4945, 0.2362, 0.5072, 0.2323, 0.5519, 0.2405, 0.4588, 0.2451, 0.4077, 0.2505, 0.4103, 0.251, 0.4639, 0.2362, 0.5072, 0.2405, 0.4588, 0.251, 0.4639, 0.2516, 0.5142, 0.2323, 0.5519, 0.2362, 0.5072, 0.2516, 0.5142, 0.2523, 0.5604, 0.2285, 0.5925, 0.2323, 0.5519, 0.2523, 0.5604, 0.2528, 0.602, 0.2244, 0.6296, 0.2285, 0.5925, 0.2528, 0.602, 0.2531, 0.6393, 0.2187, 0.6644, 0.2244, 0.6296, 0.2531, 0.6393, 0.2525, 0.674, 0.2088, 0.7001, 0.2187, 0.6644, 0.2525, 0.674, 0.25, 0.71, 0.2528, 0.602, 0.2523, 0.5604, 0.2716, 0.562, 0.2759, 0.6036, 0.2531, 0.6393, 0.2528, 0.602, 0.2759, 0.6036, 0.2798, 0.6408, 0.2525, 0.674, 0.2531, 0.6393, 0.2798, 0.6408, 0.2834, 0.6751, 0.25, 0.71, 0.2525, 0.674, 0.2834, 0.6751, 0.287, 0.71, 0.251, 0.4639, 0.2505, 0.4103, 0.2558, 0.4108, 0.2615, 0.4648, 0.2516, 0.5142, 0.251, 0.4639, 0.2615, 0.4648, 0.2667, 0.5156, 0.2523, 0.5604, 0.2516, 0.5142, 0.2667, 0.5156, 0.2716, 0.562, 0.2615, 0.4648, 0.2558, 0.4108, 0.2609, 0.4092, 0.2715, 0.4617, 0.2667, 0.5156, 0.2615, 0.4648, 0.2715, 0.4617, 0.2813, 0.5112, 0.2716, 0.562, 0.2667, 0.5156, 0.2813, 0.5112, 0.2902, 0.5565, 0.2759, 0.6036, 0.2716, 0.562, 0.2902, 0.5565, 0.2982, 0.5973, 0.2798, 0.6408, 0.2759, 0.6036, 0.2982, 0.5973, 0.3057, 0.6338, 0.2834, 0.6751, 0.2798, 0.6408, 0.3057, 0.6338, 0.3134, 0.6677, 0.287, 0.71, 0.2834, 0.6751, 0.3134, 0.6677, 0.3233, 0.7024, 0.3057, 0.6338, 0.2982, 0.5973, 0.32, 0.583, 0.3317, 0.6184, 0.3134, 0.6677, 0.3057, 0.6338, 0.3317, 0.6184, 0.3445, 0.6513, 0.3233, 0.7024, 0.3134, 0.6677, 0.3445, 0.6513, 0.3615, 0.6842, 0.2715, 0.4617, 0.2609, 0.4092, 0.2656, 0.4056, 0.2807, 0.4546, 0.2813, 0.5112, 0.2715, 0.4617, 0.2807, 0.4546, 0.2949, 0.5011, 0.2902, 0.5565, 0.2813, 0.5112, 0.2949, 0.5011, 0.308, 0.544, 0.2982, 0.5973, 0.2902, 0.5565, 0.308, 0.544, 0.32, 0.583, 0.2949, 0.5011, 0.2807, 0.4546, 0.289, 0.4437, 0.3073, 0.4854, 0.308, 0.544, 0.2949, 0.5011, 0.3073, 0.4854, 0.3246, 0.5245, 0.32, 0.583, 0.308, 0.544, 0.3246, 0.5245, 0.3412, 0.5604, 0.3317, 0.6184, 0.32, 0.583, 0.3412, 0.5604, 0.358, 0.5934, 0.3445, 0.6513, 0.3317, 0.6184, 0.358, 0.5934, 0.3767, 0.6239, 0.3615, 0.6842, 0.3445, 0.6513, 0.3767, 0.6239, 0.4005, 0.653, 0.2807, 0.4546, 0.2656, 0.4056, 0.2698, 0.4, 0.289, 0.4437, 0.3767, 0.6239, 0.358, 0.5934, 0.383, 0.558, 0.4075, 0.5843, 0.4005, 0.653, 0.3767, 0.6239, 0.4075, 0.5843, 0.4371, 0.608, 0.289, 0.4437, 0.2698, 0.4, 0.2731, 0.3926, 0.2959, 0.4294, 0.3073, 0.4854, 0.289, 0.4437, 0.2959, 0.4294, 0.318, 0.4647, 0.3246, 0.5245, 0.3073, 0.4854, 0.318, 0.4647, 0.3395, 0.4981, 0.3412, 0.5604, 0.3246, 0.5245, 0.3395, 0.4981, 0.3608, 0.5292, 0.358, 0.5934, 0.3412, 0.5604, 0.3608, 0.5292, 0.383, 0.558, 0.318, 0.4647, 0.2959, 0.4294, 0.3011, 0.412, 0.3263, 0.4394, 0.3395, 0.4981, 0.318, 0.4647, 0.3263, 0.4394, 0.3516, 0.4655, 0.3608, 0.5292, 0.3395, 0.4981, 0.3516, 0.4655, 0.3773, 0.49, 0.383, 0.558, 0.3608, 0.5292, 0.3773, 0.49, 0.4043, 0.5126, 0.4075, 0.5843, 0.383, 0.558, 0.4043, 0.5126, 0.4338, 0.533, 0.4371, 0.608, 0.4075, 0.5843, 0.4338, 0.533, 0.4676, 0.5503, 0.2959, 0.4294, 0.2731, 0.3926, 0.2756, 0.3838, 0.3011, 0.412, 0.4338, 0.533, 0.4043, 0.5126, 0.4196, 0.4588, 0.4527, 0.4719, 0.4676, 0.5503, 0.4338, 0.533, 0.4527, 0.4719, 0.4892, 0.4823, 0.3011, 0.412, 0.2756, 0.3838, 0.2772, 0.3739, 0.3043, 0.3924, 0.3263, 0.4394, 0.3011, 0.412, 0.3043, 0.3924, 0.3318, 0.4104, 0.3516, 0.4655, 0.3263, 0.4394, 0.3318, 0.4104, 0.3599, 0.4277, 0.3773, 0.49, 0.3516, 0.4655, 0.3599, 0.4277, 0.3889, 0.444, 0.4043, 0.5126, 0.3773, 0.49, 0.3889, 0.444, 0.4196, 0.4588, 0.3599, 0.4277, 0.3318, 0.4104, 0.3339, 0.379, 0.3633, 0.3864, 0.3889, 0.444, 0.3599, 0.4277, 0.3633, 0.3864, 0.3942, 0.3931, 0.4196, 0.4588, 0.3889, 0.444, 0.3942, 0.3931, 0.4269, 0.3991, 0.4527, 0.4719, 0.4196, 0.4588, 0.4269, 0.3991, 0.462, 0.4041, 0.4892, 0.4823, 0.4527, 0.4719, 0.462, 0.4041, 0.4999, 0.4075, 0.3043, 0.3924, 0.2772, 0.3739, 0.2776, 0.3632, 0.3054, 0.3712, 0.3318, 0.4104, 0.3043, 0.3924, 0.3054, 0.3712, 0.3339, 0.379, 0.4999, 0.4075, 0.462, 0.4041, 0.4603, 0.3331, 0.4987, 0.3291, 0.3054, 0.3712, 0.2776, 0.3632, 0.277, 0.3523, 0.3042, 0.3494, 0.3339, 0.379, 0.3054, 0.3712, 0.3042, 0.3494, 0.3322, 0.3465, 0.3633, 0.3864, 0.3339, 0.379, 0.3322, 0.3465, 0.3614, 0.3434, 0.3942, 0.3931, 0.3633, 0.3864, 0.3614, 0.3434, 0.3921, 0.3402, 0.4269, 0.3991, 0.3942, 0.3931, 0.3921, 0.3402, 0.4249, 0.3368, 0.462, 0.4041, 0.4269, 0.3991, 0.4249, 0.3368, 0.4603, 0.3331, 0.3614, 0.3434, 0.3322, 0.3465, 0.3271, 0.3143, 0.3544, 0.3011, 0.3921, 0.3402, 0.3614, 0.3434, 0.3544, 0.3011, 0.3832, 0.288, 0.4249, 0.3368, 0.3921, 0.3402, 0.3832, 0.288, 0.414, 0.2754, 0.4603, 0.3331, 0.4249, 0.3368, 0.414, 0.2754, 0.4473, 0.2634, 0.4987, 0.3291, 0.4603, 0.3331, 0.4473, 0.2634, 0.4837, 0.2522, 0.3042, 0.3494, 0.277, 0.3523, 0.2753, 0.3414, 0.3009, 0.3278, 0.3322, 0.3465, 0.3042, 0.3494, 0.3009, 0.3278, 0.3271, 0.3143, 0.4837, 0.2522, 0.4473, 0.2634, 0.4242, 0.1989, 0.4577, 0.1812, 0.3009, 0.3278, 0.2753, 0.3414, 0.2727, 0.331, 0.2954, 0.3073, 0.3271, 0.3143, 0.3009, 0.3278, 0.2954, 0.3073, 0.3186, 0.284, 0.3544, 0.3011, 0.3271, 0.3143, 0.3186, 0.284, 0.3425, 0.2613, 0.3832, 0.288, 0.3544, 0.3011, 0.3425, 0.2613, 0.3676, 0.2394, 0.414, 0.2754, 0.3832, 0.288, 0.3676, 0.2394, 0.3946, 0.2185, 0.4473, 0.2634, 0.414, 0.2754, 0.3946, 0.2185, 0.4242, 0.1989, 0.3676, 0.2394, 0.3425, 0.2613, 0.3266, 0.2261, 0.3467, 0.1968, 0.3946, 0.2185, 0.3676, 0.2394, 0.3467, 0.1968, 0.3685, 0.169, 0.4242, 0.1989, 0.3946, 0.2185, 0.3685, 0.169, 0.3932, 0.1431, 0.4577, 0.1812, 0.4242, 0.1989, 0.3932, 0.1431, 0.4226, 0.1192, 0.2954, 0.3073, 0.2727, 0.331, 0.2692, 0.3216, 0.2882, 0.2888, 0.3186, 0.284, 0.2954, 0.3073, 0.2882, 0.2888, 0.3073, 0.2568, 0.3425, 0.2613, 0.3186, 0.284, 0.3073, 0.2568, 0.3266, 0.2261, 0.2882, 0.2888, 0.2692, 0.3216, 0.2649, 0.3136, 0.2795, 0.2729, 0.3073, 0.2568, 0.2882, 0.2888, 0.2795, 0.2729, 0.2939, 0.2338, 0.3266, 0.2261, 0.3073, 0.2568, 0.2939, 0.2338, 0.308, 0.1967, 0.3467, 0.1968, 0.3266, 0.2261, 0.308, 0.1967, 0.3225, 0.1618, 0.3685, 0.169, 0.3467, 0.1968, 0.3225, 0.1618, 0.3382, 0.1291, 0.3932, 0.1431, 0.3685, 0.169, 0.3382, 0.1291, 0.3568, 0.09822, 0.4226, 0.1192, 0.3932, 0.1431, 0.3568, 0.09822, 0.3808, 0.06893, 0.3382, 0.1291, 0.3225, 0.1618, 0.2969, 0.1353, 0.3065, 0.09962, 0.3568, 0.09822, 0.3382, 0.1291, 0.3065, 0.09962, 0.3184, 0.06584, 0.3808, 0.06893, 0.3568, 0.09822, 0.3184, 0.06584, 0.3358, 0.03244, 0.2795, 0.2729, 0.2649, 0.3136, 0.2601, 0.3071, 0.2698, 0.2603, 0.2939, 0.2338, 0.2795, 0.2729, 0.2698, 0.2603, 0.2792, 0.2157, 0.308, 0.1967, 0.2939, 0.2338, 0.2792, 0.2157, 0.2881, 0.1739, 0.3225, 0.1618, 0.308, 0.1967, 0.2881, 0.1739, 0.2969, 0.1353, 0.2698, 0.2603, 0.2601, 0.3071, 0.2549, 0.3024, 0.2595, 0.2513, 0.2792, 0.2157, 0.2698, 0.2603, 0.2595, 0.2513, 0.2638, 0.2029, 0.2881, 0.1739, 0.2792, 0.2157, 0.2638, 0.2029, 0.2677, 0.1582, 0.2969, 0.1353, 0.2881, 0.1739, 0.2677, 0.1582, 0.2715, 0.1176, 0.3065, 0.09962, 0.2969, 0.1353, 0.2715, 0.1176, 0.2756, 0.08056, 0.3184, 0.06584, 0.3065, 0.09962, 0.2756, 0.08056, 0.2813, 0.04571, 0.3358, 0.03244, 0.3184, 0.06584, 0.2813, 0.04571, 0.2912, 0.01002, 0.2756, 0.08056, 0.2715, 0.1176, 0.2472, 0.1081, 0.2469, 0.07085, 0.2813, 0.04571, 0.2756, 0.08056, 0.2469, 0.07085, 0.2475, 0.03613, 0.2912, 0.01002, 0.2813, 0.04571, 0.2475, 0.03613, 0.25, 0.0001191, 0.2595, 0.2513, 0.2549, 0.3024, 0.2495, 0.2998, 0.249, 0.2463, 0.2638, 0.2029, 0.2595, 0.2513, 0.249, 0.2463, 0.2484, 0.1959, 0.2677, 0.1582, 0.2638, 0.2029, 0.2484, 0.1959, 0.2477, 0.1497, 0.2715, 0.1176, 0.2677, 0.1582, 0.2477, 0.1497, 0.2472, 0.1081, 0.2484, 0.1959, 0.249, 0.2463, 0.2385, 0.2453, 0.2333, 0.1945, 0.2477, 0.1497, 0.2484, 0.1959, 0.2333, 0.1945, 0.2284, 0.1481, 0.2472, 0.1081, 0.2477, 0.1497, 0.2284, 0.1481, 0.2241, 0.1065, 0.2469, 0.07085, 0.2472, 0.1081, 0.2241, 0.1065, 0.2202, 0.06937, 0.2475, 0.03613, 0.2469, 0.07085, 0.2202, 0.06937, 0.2166, 0.03503, 0.25, 0.0001191, 0.2475, 0.03613, 0.2166, 0.03503, 0.213, 0.0001192, 0.249, 0.2463, 0.2495, 0.2998, 0.2442, 0.2993, 0.2385, 0.2453, 0.2166, 0.03503, 0.2202, 0.06937, 0.1943, 0.07634, 0.1866, 0.04247, 0.213, 0.0001192, 0.2166, 0.03503, 0.1866, 0.04247, 0.1767, 0.007769, 0.2385, 0.2453, 0.2442, 0.2993, 0.2391, 0.3009, 0.2285, 0.2484, 0.2333, 0.1945, 0.2385, 0.2453, 0.2285, 0.2484, 0.2187, 0.199, 0.2284, 0.1481, 0.2333, 0.1945, 0.2187, 0.199, 0.2098, 0.1536, 0.2241, 0.1065, 0.2284, 0.1481, 0.2098, 0.1536, 0.2018, 0.1129, 0.2202, 0.06937, 0.2241, 0.1065, 0.2018, 0.1129, 0.1943, 0.07634, 0.2187, 0.199, 0.2285, 0.2484, 0.2193, 0.2555, 0.2051, 0.2091, 0.2098, 0.1536, 0.2187, 0.199, 0.2051, 0.2091, 0.192, 0.1661, 0.2018, 0.1129, 0.2098, 0.1536, 0.192, 0.1661, 0.18, 0.1271, 0.1943, 0.07634, 0.2018, 0.1129, 0.18, 0.1271, 0.1683, 0.09176, 0.1866, 0.04247, 0.1943, 0.07634, 0.1683, 0.09176, 0.1555, 0.05883, 0.1767, 0.007769, 0.1866, 0.04247, 0.1555, 0.05883, 0.1385, 0.02595, 0.2285, 0.2484, 0.2391, 0.3009, 0.2344, 0.3046, 0.2193, 0.2555, 0.1555, 0.05883, 0.1683, 0.09176, 0.142, 0.1168, 0.1233, 0.0862, 0.1385, 0.02595, 0.1555, 0.05883, 0.1233, 0.0862, 0.0995, 0.05709, 0.2193, 0.2555, 0.2344, 0.3046, 0.2302, 0.3102, 0.211, 0.2664, 0.2051, 0.2091, 0.2193, 0.2555, 0.211, 0.2664, 0.1927, 0.2247, 0.192, 0.1661, 0.2051, 0.2091, 0.1927, 0.2247, 0.1754, 0.1857, 0.18, 0.1271, 0.192, 0.1661, 0.1754, 0.1857, 0.1588, 0.1497, 0.1683, 0.09176, 0.18, 0.1271, 0.1588, 0.1497, 0.142, 0.1168, 0.1754, 0.1857, 0.1927, 0.2247, 0.182, 0.2455, 0.1605, 0.212, 0.1588, 0.1497, 0.1754, 0.1857, 0.1605, 0.212, 0.1392, 0.1809, 0.142, 0.1168, 0.1588, 0.1497, 0.1392, 0.1809, 0.117, 0.1521, 0.1233, 0.0862, 0.142, 0.1168, 0.117, 0.1521, 0.09248, 0.1258, 0.0995, 0.05709, 0.1233, 0.0862, 0.09248, 0.1258, 0.06292, 0.1021, 0.211, 0.2664, 0.2302, 0.3102, 0.2269, 0.3175, 0.2041, 0.2808, 0.1927, 0.2247, 0.211, 0.2664, 0.2041, 0.2808, 0.182, 0.2455, 0.06292, 0.1021, 0.09248, 0.1258, 0.06615, 0.1772, 0.0324, 0.1599, 0.2041, 0.2808, 0.2269, 0.3175, 0.2244, 0.3263, 0.1989, 0.2981, 0.182, 0.2455, 0.2041, 0.2808, 0.1989, 0.2981, 0.1737, 0.2708, 0.1605, 0.212, 0.182, 0.2455, 0.1737, 0.2708, 0.1484, 0.2447, 0.1392, 0.1809, 0.1605, 0.212, 0.1484, 0.2447, 0.1227, 0.2201, 0.117, 0.1521, 0.1392, 0.1809, 0.1227, 0.2201, 0.09567, 0.1975, 0.09248, 0.1258, 0.117, 0.1521, 0.09567, 0.1975, 0.06615, 0.1772, 0.1227, 0.2201, 0.1484, 0.2447, 0.1401, 0.2824, 0.1111, 0.2662, 0.09567, 0.1975, 0.1227, 0.2201, 0.1111, 0.2662, 0.08037, 0.2513, 0.06615, 0.1772, 0.09567, 0.1975, 0.08037, 0.2513, 0.04729, 0.2383, 0.0324, 0.1599, 0.06615, 0.1772, 0.04729, 0.2383, 0.01084, 0.2278, 0.1989, 0.2981, 0.2244, 0.3263, 0.2228, 0.3362, 0.1957, 0.3177, 0.1737, 0.2708, 0.1989, 0.2981, 0.1957, 0.3177, 0.1682, 0.2997, 0.1484, 0.2447, 0.1737, 0.2708, 0.1682, 0.2997, 0.1401, 0.2824, 0.1957, 0.3177, 0.2228, 0.3362, 0.2224, 0.3469, 0.1946, 0.3389, 0.1682, 0.2997, 0.1957, 0.3177, 0.1946, 0.3389, 0.1661, 0.3311, 0.1401, 0.2824, 0.1682, 0.2997, 0.1661, 0.3311, 0.1367, 0.3238, 0.1111, 0.2662, 0.1401, 0.2824, 0.1367, 0.3238, 0.1058, 0.317, 0.08037, 0.2513, 0.1111, 0.2662, 0.1058, 0.317, 0.07309, 0.311, 0.04729, 0.2383, 0.08037, 0.2513, 0.07309, 0.311, 0.03804, 0.3061, 0.01084, 0.2278, 0.04729, 0.2383, 0.03804, 0.3061, 0.0001191, 0.3026, 0.223, 0.3579, 0.25, 0.3551, 0.2247, 0.3687, 0.2247, 0.3687, 0.25, 0.3551, 0.2273, 0.3791, 0.2273, 0.3791, 0.25, 0.3551, 0.2308, 0.3885, 0.2308, 0.3885, 0.25, 0.3551, 0.2351, 0.3966, 0.2351, 0.3966, 0.25, 0.3551, 0.2399, 0.4031, 0.2399, 0.4031, 0.25, 0.3551, 0.2451, 0.4077, 0.2451, 0.4077, 0.25, 0.3551, 0.2505, 0.4103, 0.2505, 0.4103, 0.25, 0.3551, 0.2558, 0.4108, 0.2558, 0.4108, 0.25, 0.3551, 0.2609, 0.4092, 0.2609, 0.4092, 0.25, 0.3551, 0.2656, 0.4056, 0.2656, 0.4056, 0.25, 0.3551, 0.2698, 0.4, 0.2698, 0.4, 0.25, 0.3551, 0.2731, 0.3926, 0.2731, 0.3926, 0.25, 0.3551, 0.2756, 0.3838, 0.2756, 0.3838, 0.25, 0.3551, 0.2772, 0.3739, 0.2772, 0.3739, 0.25, 0.3551, 0.2776, 0.3632, 0.2776, 0.3632, 0.25, 0.3551, 0.277, 0.3523, 0.277, 0.3523, 0.25, 0.3551, 0.2753, 0.3414, 0.2753, 0.3414, 0.25, 0.3551, 0.2727, 0.331, 0.2727, 0.331, 0.25, 0.3551, 0.2692, 0.3216, 0.2692, 0.3216, 0.25, 0.3551, 0.2649, 0.3136, 0.2649, 0.3136, 0.25, 0.3551, 0.2601, 0.3071, 0.2601, 0.3071, 0.25, 0.3551, 0.2549, 0.3024, 0.2549, 0.3024, 0.25, 0.3551, 0.2495, 0.2998, 0.2495, 0.2998, 0.25, 0.3551, 0.2442, 0.2993, 0.2442, 0.2993, 0.25, 0.3551, 0.2391, 0.3009, 0.2391, 0.3009, 0.25, 0.3551, 0.2344, 0.3046, 0.2344, 0.3046, 0.25, 0.3551, 0.2302, 0.3102, 0.2302, 0.3102, 0.25, 0.3551, 0.2269, 0.3175, 0.2269, 0.3175, 0.25, 0.3551, 0.2244, 0.3263, 0.2244, 0.3263, 0.25, 0.3551, 0.2228, 0.3362, 0.2228, 0.3362, 0.25, 0.3551, 0.2224, 0.3469, 0.1058, 0.317, 0.1367, 0.3238, 0.1386, 0.3667, 0.1079, 0.3699, 0.07309, 0.311, 0.1058, 0.317, 0.1079, 0.3699, 0.07507, 0.3733, 0.03804, 0.3061, 0.07309, 0.311, 0.07507, 0.3733, 0.03974, 0.377, 0.0001191, 0.3026, 0.03804, 0.3061, 0.03974, 0.377, 0.001297, 0.381, 0.2224, 0.3469, 0.25, 0.3551, 0.223, 0.3579, 0.1946, 0.3389, 0.2224, 0.3469, 0.223, 0.3579, 0.1958, 0.3607, 0.1661, 0.3311, 0.1946, 0.3389, 0.1958, 0.3607, 0.1678, 0.3636, 0.1367, 0.3238, 0.1661, 0.3311, 0.1678, 0.3636, 0.1386, 0.3667, 0.6079, 0.3699, 0.6386, 0.3667, 0.6456, 0.4091, 0.6168, 0.4221, 0.5751, 0.3733, 0.6079, 0.3699, 0.6168, 0.4221, 0.586, 0.4347, 0.5397, 0.377, 0.5751, 0.3733, 0.586, 0.4347, 0.5527, 0.4468, 0.5013, 0.381, 0.5397, 0.377, 0.5527, 0.4468, 0.5163, 0.458, 0.6958, 0.3607, 0.723, 0.3579, 0.7247, 0.3687, 0.6991, 0.3823, 0.6678, 0.3636, 0.6958, 0.3607, 0.6991, 0.3823, 0.6729, 0.3958, 0.6386, 0.3667, 0.6678, 0.3636, 0.6729, 0.3958, 0.6456, 0.4091, 0.6456, 0.4091, 0.6729, 0.3958, 0.6814, 0.4261, 0.6575, 0.4488, 0.6168, 0.4221, 0.6456, 0.4091, 0.6575, 0.4488, 0.6324, 0.4707, 0.586, 0.4347, 0.6168, 0.4221, 0.6324, 0.4707, 0.6054, 0.4916, 0.5527, 0.4468, 0.586, 0.4347, 0.6054, 0.4916, 0.5758, 0.5112, 0.5163, 0.458, 0.5527, 0.4468, 0.5758, 0.5112, 0.5423, 0.529, 0.6991, 0.3823, 0.7247, 0.3687, 0.7273, 0.3791, 0.7046, 0.4028, 0.6729, 0.3958, 0.6991, 0.3823, 0.7046, 0.4028, 0.6814, 0.4261, 0.5423, 0.529, 0.5758, 0.5112, 0.6068, 0.5671, 0.5774, 0.591, 0.7046, 0.4028, 0.7273, 0.3791, 0.7308, 0.3885, 0.7118, 0.4214, 0.6814, 0.4261, 0.7046, 0.4028, 0.7118, 0.4214, 0.6927, 0.4533, 0.6575, 0.4488, 0.6814, 0.4261, 0.6927, 0.4533, 0.6734, 0.4841, 0.6324, 0.4707, 0.6575, 0.4488, 0.6734, 0.4841, 0.6533, 0.5134, 0.6054, 0.4916, 0.6324, 0.4707, 0.6533, 0.5134, 0.6315, 0.5411, 0.5758, 0.5112, 0.6054, 0.4916, 0.6315, 0.5411, 0.6068, 0.5671, 0.6734, 0.4841, 0.6927, 0.4533, 0.7061, 0.4764, 0.692, 0.5135, 0.6533, 0.5134, 0.6734, 0.4841, 0.692, 0.5135, 0.6775, 0.5484, 0.6315, 0.5411, 0.6533, 0.5134, 0.6775, 0.5484, 0.6618, 0.5811, 0.6068, 0.5671, 0.6315, 0.5411, 0.6618, 0.5811, 0.6432, 0.6119, 0.5774, 0.591, 0.6068, 0.5671, 0.6432, 0.6119, 0.6192, 0.6412, 0.7118, 0.4214, 0.7308, 0.3885, 0.7351, 0.3966, 0.7205, 0.4372, 0.6927, 0.4533, 0.7118, 0.4214, 0.7205, 0.4372, 0.7061, 0.4764, 0.6192, 0.6412, 0.6432, 0.6119, 0.6816, 0.6443, 0.6642, 0.6777, 0.7205, 0.4372, 0.7351, 0.3966, 0.7399, 0.4031, 0.7302, 0.4498, 0.7061, 0.4764, 0.7205, 0.4372, 0.7302, 0.4498, 0.7208, 0.4945, 0.692, 0.5135, 0.7061, 0.4764, 0.7208, 0.4945, 0.7119, 0.5362, 0.6775, 0.5484, 0.692, 0.5135, 0.7119, 0.5362, 0.7031, 0.5748, 0.6618, 0.5811, 0.6775, 0.5484, 0.7031, 0.5748, 0.6935, 0.6105, 0.6432, 0.6119, 0.6618, 0.5811, 0.6935, 0.6105, 0.6816, 0.6443, 0.7031, 0.5748, 0.7119, 0.5362, 0.7323, 0.5519, 0.7285, 0.5925, 0.6935, 0.6105, 0.7031, 0.5748, 0.7285, 0.5925, 0.7244, 0.6296, 0.6816, 0.6443, 0.6935, 0.6105, 0.7244, 0.6296, 0.7187, 0.6644, 0.6642, 0.6777, 0.6816, 0.6443, 0.7187, 0.6644, 0.7088, 0.7001, 0.7302, 0.4498, 0.7399, 0.4031, 0.7451, 0.4077, 0.7405, 0.4588, 0.7208, 0.4945, 0.7302, 0.4498, 0.7405, 0.4588, 0.7362, 0.5072, 0.7119, 0.5362, 0.7208, 0.4945, 0.7362, 0.5072, 0.7323, 0.5519, 0.7405, 0.4588, 0.7451, 0.4077, 0.7505, 0.4103, 0.751, 0.4639, 0.7362, 0.5072, 0.7405, 0.4588, 0.751, 0.4639, 0.7516, 0.5142, 0.7323, 0.5519, 0.7362, 0.5072, 0.7516, 0.5142, 0.7523, 0.5604, 0.7285, 0.5925, 0.7323, 0.5519, 0.7523, 0.5604, 0.7528, 0.602, 0.7244, 0.6296, 0.7285, 0.5925, 0.7528, 0.602, 0.7531, 0.6393, 0.7187, 0.6644, 0.7244, 0.6296, 0.7531, 0.6393, 0.7525, 0.674, 0.7088, 0.7001, 0.7187, 0.6644, 0.7525, 0.674, 0.75, 0.71, 0.7528, 0.602, 0.7523, 0.5604, 0.7716, 0.562, 0.7759, 0.6036, 0.7531, 0.6393, 0.7528, 0.602, 0.7759, 0.6036, 0.7798, 0.6408, 0.7525, 0.674, 0.7531, 0.6393, 0.7798, 0.6408, 0.7834, 0.6751, 0.75, 0.71, 0.7525, 0.674, 0.7834, 0.6751, 0.787, 0.71, 0.751, 0.4639, 0.7505, 0.4103, 0.7558, 0.4108, 0.7615, 0.4648, 0.7516, 0.5142, 0.751, 0.4639, 0.7615, 0.4648, 0.7667, 0.5156, 0.7523, 0.5604, 0.7516, 0.5142, 0.7667, 0.5156, 0.7716, 0.562, 0.7615, 0.4648, 0.7558, 0.4108, 0.7609, 0.4092, 0.7715, 0.4617, 0.7667, 0.5156, 0.7615, 0.4648, 0.7715, 0.4617, 0.7813, 0.5112, 0.7716, 0.562, 0.7667, 0.5156, 0.7813, 0.5112, 0.7902, 0.5565, 0.7759, 0.6036, 0.7716, 0.562, 0.7902, 0.5565, 0.7982, 0.5973, 0.7798, 0.6408, 0.7759, 0.6036, 0.7982, 0.5973, 0.8057, 0.6338, 0.7834, 0.6751, 0.7798, 0.6408, 0.8057, 0.6338, 0.8134, 0.6677, 0.787, 0.71, 0.7834, 0.6751, 0.8134, 0.6677, 0.8233, 0.7024, 0.8057, 0.6338, 0.7982, 0.5973, 0.82, 0.583, 0.8317, 0.6184, 0.8134, 0.6677, 0.8057, 0.6338, 0.8317, 0.6184, 0.8445, 0.6513, 0.8233, 0.7024, 0.8134, 0.6677, 0.8445, 0.6513, 0.8615, 0.6842, 0.7715, 0.4617, 0.7609, 0.4092, 0.7656, 0.4056, 0.7807, 0.4546, 0.7813, 0.5112, 0.7715, 0.4617, 0.7807, 0.4546, 0.7949, 0.5011, 0.7902, 0.5565, 0.7813, 0.5112, 0.7949, 0.5011, 0.808, 0.544, 0.7982, 0.5973, 0.7902, 0.5565, 0.808, 0.544, 0.82, 0.583, 0.7949, 0.5011, 0.7807, 0.4546, 0.789, 0.4437, 0.8073, 0.4854, 0.808, 0.544, 0.7949, 0.5011, 0.8073, 0.4854, 0.8246, 0.5245, 0.82, 0.583, 0.808, 0.544, 0.8246, 0.5245, 0.8412, 0.5604, 0.8317, 0.6184, 0.82, 0.583, 0.8412, 0.5604, 0.858, 0.5934, 0.8445, 0.6513, 0.8317, 0.6184, 0.858, 0.5934, 0.8767, 0.6239, 0.8615, 0.6842, 0.8445, 0.6513, 0.8767, 0.6239, 0.9005, 0.653, 0.7807, 0.4546, 0.7656, 0.4056, 0.7698, 0.4, 0.789, 0.4437, 0.8767, 0.6239, 0.858, 0.5934, 0.883, 0.558, 0.9075, 0.5843, 0.9005, 0.653, 0.8767, 0.6239, 0.9075, 0.5843, 0.9371, 0.608, 0.789, 0.4437, 0.7698, 0.4, 0.7731, 0.3926, 0.7959, 0.4294, 0.8073, 0.4854, 0.789, 0.4437, 0.7959, 0.4294, 0.818, 0.4647, 0.8246, 0.5245, 0.8073, 0.4854, 0.818, 0.4647, 0.8395, 0.4981, 0.8412, 0.5604, 0.8246, 0.5245, 0.8395, 0.4981, 0.8608, 0.5292, 0.858, 0.5934, 0.8412, 0.5604, 0.8608, 0.5292, 0.883, 0.558, 0.818, 0.4647, 0.7959, 0.4294, 0.8011, 0.412, 0.8263, 0.4394, 0.8395, 0.4981, 0.818, 0.4647, 0.8263, 0.4394, 0.8516, 0.4655, 0.8608, 0.5292, 0.8395, 0.4981, 0.8516, 0.4655, 0.8773, 0.49, 0.883, 0.558, 0.8608, 0.5292, 0.8773, 0.49, 0.9043, 0.5126, 0.9075, 0.5843, 0.883, 0.558, 0.9043, 0.5126, 0.9338, 0.533, 0.9371, 0.608, 0.9075, 0.5843, 0.9338, 0.533, 0.9676, 0.5503, 0.7959, 0.4294, 0.7731, 0.3926, 0.7756, 0.3838, 0.8011, 0.412, 0.9338, 0.533, 0.9043, 0.5126, 0.9196, 0.4588, 0.9527, 0.4719, 0.9676, 0.5503, 0.9338, 0.533, 0.9527, 0.4719, 0.9892, 0.4823, 0.8011, 0.412, 0.7756, 0.3838, 0.7772, 0.3739, 0.8043, 0.3924, 0.8263, 0.4394, 0.8011, 0.412, 0.8043, 0.3924, 0.8318, 0.4104, 0.8516, 0.4655, 0.8263, 0.4394, 0.8318, 0.4104, 0.8599, 0.4277, 0.8773, 0.49, 0.8516, 0.4655, 0.8599, 0.4277, 0.8889, 0.444, 0.9043, 0.5126, 0.8773, 0.49, 0.8889, 0.444, 0.9196, 0.4588, 0.8599, 0.4277, 0.8318, 0.4104, 0.8339, 0.379, 0.8633, 0.3864, 0.8889, 0.444, 0.8599, 0.4277, 0.8633, 0.3864, 0.8942, 0.3931, 0.9196, 0.4588, 0.8889, 0.444, 0.8942, 0.3931, 0.9269, 0.3991, 0.9527, 0.4719, 0.9196, 0.4588, 0.9269, 0.3991, 0.962, 0.4041, 0.9892, 0.4823, 0.9527, 0.4719, 0.962, 0.4041, 0.9999, 0.4075, 0.8043, 0.3924, 0.7772, 0.3739, 0.7776, 0.3632, 0.8054, 0.3712, 0.8318, 0.4104, 0.8043, 0.3924, 0.8054, 0.3712, 0.8339, 0.379, 0.9999, 0.4075, 0.962, 0.4041, 0.9603, 0.3331, 0.9987, 0.3291, 0.8054, 0.3712, 0.7776, 0.3632, 0.777, 0.3523, 0.8042, 0.3494, 0.8339, 0.379, 0.8054, 0.3712, 0.8042, 0.3494, 0.8322, 0.3465, 0.8633, 0.3864, 0.8339, 0.379, 0.8322, 0.3465, 0.8614, 0.3434, 0.8942, 0.3931, 0.8633, 0.3864, 0.8614, 0.3434, 0.8921, 0.3402, 0.9269, 0.3991, 0.8942, 0.3931, 0.8921, 0.3402, 0.9249, 0.3368, 0.962, 0.4041, 0.9269, 0.3991, 0.9249, 0.3368, 0.9603, 0.3331, 0.8614, 0.3434, 0.8322, 0.3465, 0.8271, 0.3143, 0.8544, 0.3011, 0.8921, 0.3402, 0.8614, 0.3434, 0.8544, 0.3011, 0.8832, 0.288, 0.9249, 0.3368, 0.8921, 0.3402, 0.8832, 0.288, 0.914, 0.2754, 0.9603, 0.3331, 0.9249, 0.3368, 0.914, 0.2754, 0.9473, 0.2634, 0.9987, 0.3291, 0.9603, 0.3331, 0.9473, 0.2634, 0.9837, 0.2522, 0.8042, 0.3494, 0.777, 0.3523, 0.7753, 0.3414, 0.8009, 0.3278, 0.8322, 0.3465, 0.8042, 0.3494, 0.8009, 0.3278, 0.8271, 0.3143, 0.9837, 0.2522, 0.9473, 0.2634, 0.9242, 0.1989, 0.9577, 0.1812, 0.8009, 0.3278, 0.7753, 0.3414, 0.7727, 0.331, 0.7954, 0.3073, 0.8271, 0.3143, 0.8009, 0.3278, 0.7954, 0.3073, 0.8186, 0.284, 0.8544, 0.3011, 0.8271, 0.3143, 0.8186, 0.284, 0.8425, 0.2613, 0.8832, 0.288, 0.8544, 0.3011, 0.8425, 0.2613, 0.8676, 0.2394, 0.914, 0.2754, 0.8832, 0.288, 0.8676, 0.2394, 0.8946, 0.2185, 0.9473, 0.2634, 0.914, 0.2754, 0.8946, 0.2185, 0.9242, 0.1989, 0.8676, 0.2394, 0.8425, 0.2613, 0.8266, 0.2261, 0.8467, 0.1968, 0.8946, 0.2185, 0.8676, 0.2394, 0.8467, 0.1968, 0.8685, 0.169, 0.9242, 0.1989, 0.8946, 0.2185, 0.8685, 0.169, 0.8932, 0.1431, 0.9577, 0.1812, 0.9242, 0.1989, 0.8932, 0.1431, 0.9226, 0.1192, 0.7954, 0.3073, 0.7727, 0.331, 0.7692, 0.3216, 0.7882, 0.2888, 0.8186, 0.284, 0.7954, 0.3073, 0.7882, 0.2888, 0.8073, 0.2568, 0.8425, 0.2613, 0.8186, 0.284, 0.8073, 0.2568, 0.8266, 0.2261, 0.7882, 0.2888, 0.7692, 0.3216, 0.7649, 0.3136, 0.7795, 0.2729, 0.8073, 0.2568, 0.7882, 0.2888, 0.7795, 0.2729, 0.7939, 0.2338, 0.8266, 0.2261, 0.8073, 0.2568, 0.7939, 0.2338, 0.808, 0.1967, 0.8467, 0.1968, 0.8266, 0.2261, 0.808, 0.1967, 0.8225, 0.1618, 0.8685, 0.169, 0.8467, 0.1968, 0.8225, 0.1618, 0.8382, 0.1291, 0.8932, 0.1431, 0.8685, 0.169, 0.8382, 0.1291, 0.8568, 0.09822, 0.9226, 0.1192, 0.8932, 0.1431, 0.8568, 0.09822, 0.8808, 0.06893, 0.8382, 0.1291, 0.8225, 0.1618, 0.7969, 0.1353, 0.8065, 0.09962, 0.8568, 0.09822, 0.8382, 0.1291, 0.8065, 0.09962, 0.8184, 0.06584, 0.8808, 0.06893, 0.8568, 0.09822, 0.8184, 0.06584, 0.8358, 0.03244, 0.7795, 0.2729, 0.7649, 0.3136, 0.7601, 0.3071, 0.7698, 0.2603, 0.7939, 0.2338, 0.7795, 0.2729, 0.7698, 0.2603, 0.7792, 0.2157, 0.808, 0.1967, 0.7939, 0.2338, 0.7792, 0.2157, 0.7881, 0.1739, 0.8225, 0.1618, 0.808, 0.1967, 0.7881, 0.1739, 0.7969, 0.1353, 0.7698, 0.2603, 0.7601, 0.3071, 0.7549, 0.3024, 0.7595, 0.2513, 0.7792, 0.2157, 0.7698, 0.2603, 0.7595, 0.2513, 0.7638, 0.2029, 0.7881, 0.1739, 0.7792, 0.2157, 0.7638, 0.2029, 0.7677, 0.1582, 0.7969, 0.1353, 0.7881, 0.1739, 0.7677, 0.1582, 0.7715, 0.1176, 0.8065, 0.09962, 0.7969, 0.1353, 0.7715, 0.1176, 0.7756, 0.08056, 0.8184, 0.06584, 0.8065, 0.09962, 0.7756, 0.08056, 0.7813, 0.04571, 0.8358, 0.03244, 0.8184, 0.06584, 0.7813, 0.04571, 0.7912, 0.01002, 0.7756, 0.08056, 0.7715, 0.1176, 0.7472, 0.1081, 0.7469, 0.07085, 0.7813, 0.04571, 0.7756, 0.08056, 0.7469, 0.07085, 0.7475, 0.03613, 0.7912, 0.01002, 0.7813, 0.04571, 0.7475, 0.03613, 0.75, 0.0001191, 0.7595, 0.2513, 0.7549, 0.3024, 0.7495, 0.2998, 0.749, 0.2463, 0.7638, 0.2029, 0.7595, 0.2513, 0.749, 0.2463, 0.7484, 0.1959, 0.7677, 0.1582, 0.7638, 0.2029, 0.7484, 0.1959, 0.7477, 0.1497, 0.7715, 0.1176, 0.7677, 0.1582, 0.7477, 0.1497, 0.7472, 0.1081, 0.7484, 0.1959, 0.749, 0.2463, 0.7385, 0.2453, 0.7333, 0.1945, 0.7477, 0.1497, 0.7484, 0.1959, 0.7333, 0.1945, 0.7284, 0.1481, 0.7472, 0.1081, 0.7477, 0.1497, 0.7284, 0.1481, 0.7241, 0.1065, 0.7469, 0.07085, 0.7472, 0.1081, 0.7241, 0.1065, 0.7202, 0.06937, 0.7475, 0.03613, 0.7469, 0.07085, 0.7202, 0.06937, 0.7166, 0.03503, 0.75, 0.0001191, 0.7475, 0.03613, 0.7166, 0.03503, 0.713, 0.0001192, 0.749, 0.2463, 0.7495, 0.2998, 0.7442, 0.2993, 0.7385, 0.2453, 0.7166, 0.03503, 0.7202, 0.06937, 0.6943, 0.07634, 0.6866, 0.04247, 0.713, 0.0001192, 0.7166, 0.03503, 0.6866, 0.04247, 0.6767, 0.007769, 0.7385, 0.2453, 0.7442, 0.2993, 0.7391, 0.3009, 0.7285, 0.2484, 0.7333, 0.1945, 0.7385, 0.2453, 0.7285, 0.2484, 0.7187, 0.199, 0.7284, 0.1481, 0.7333, 0.1945, 0.7187, 0.199, 0.7098, 0.1536, 0.7241, 0.1065, 0.7284, 0.1481, 0.7098, 0.1536, 0.7018, 0.1129, 0.7202, 0.06937, 0.7241, 0.1065, 0.7018, 0.1129, 0.6943, 0.07634, 0.7187, 0.199, 0.7285, 0.2484, 0.7193, 0.2555, 0.7051, 0.2091, 0.7098, 0.1536, 0.7187, 0.199, 0.7051, 0.2091, 0.692, 0.1661, 0.7018, 0.1129, 0.7098, 0.1536, 0.692, 0.1661, 0.68, 0.1271, 0.6943, 0.07634, 0.7018, 0.1129, 0.68, 0.1271, 0.6683, 0.09176, 0.6866, 0.04247, 0.6943, 0.07634, 0.6683, 0.09176, 0.6555, 0.05883, 0.6767, 0.007769, 0.6866, 0.04247, 0.6555, 0.05883, 0.6385, 0.02595, 0.7285, 0.2484, 0.7391, 0.3009, 0.7344, 0.3046, 0.7193, 0.2555, 0.6555, 0.05883, 0.6683, 0.09176, 0.642, 0.1168, 0.6233, 0.0862, 0.6385, 0.02595, 0.6555, 0.05883, 0.6233, 0.0862, 0.5995, 0.05709, 0.7193, 0.2555, 0.7344, 0.3046, 0.7302, 0.3102, 0.711, 0.2664, 0.7051, 0.2091, 0.7193, 0.2555, 0.711, 0.2664, 0.6927, 0.2247, 0.692, 0.1661, 0.7051, 0.2091, 0.6927, 0.2247, 0.6754, 0.1857, 0.68, 0.1271, 0.692, 0.1661, 0.6754, 0.1857, 0.6588, 0.1497, 0.6683, 0.09176, 0.68, 0.1271, 0.6588, 0.1497, 0.642, 0.1168, 0.6754, 0.1857, 0.6927, 0.2247, 0.682, 0.2455, 0.6605, 0.212, 0.6588, 0.1497, 0.6754, 0.1857, 0.6605, 0.212, 0.6392, 0.1809, 0.642, 0.1168, 0.6588, 0.1497, 0.6392, 0.1809, 0.617, 0.1521, 0.6233, 0.0862, 0.642, 0.1168, 0.617, 0.1521, 0.5925, 0.1258, 0.5995, 0.05709, 0.6233, 0.0862, 0.5925, 0.1258, 0.5629, 0.1021, 0.711, 0.2664, 0.7302, 0.3102, 0.7269, 0.3175, 0.7041, 0.2808, 0.6927, 0.2247, 0.711, 0.2664, 0.7041, 0.2808, 0.682, 0.2455, 0.5629, 0.1021, 0.5925, 0.1258, 0.5662, 0.1772, 0.5324, 0.1599, 0.7041, 0.2808, 0.7269, 0.3175, 0.7244, 0.3263, 0.6989, 0.2981, 0.682, 0.2455, 0.7041, 0.2808, 0.6989, 0.2981, 0.6737, 0.2708, 0.6605, 0.212, 0.682, 0.2455, 0.6737, 0.2708, 0.6484, 0.2447, 0.6392, 0.1809, 0.6605, 0.212, 0.6484, 0.2447, 0.6227, 0.2201, 0.617, 0.1521, 0.6392, 0.1809, 0.6227, 0.2201, 0.5957, 0.1975, 0.5925, 0.1258, 0.617, 0.1521, 0.5957, 0.1975, 0.5662, 0.1772, 0.6227, 0.2201, 0.6484, 0.2447, 0.6401, 0.2824, 0.6111, 0.2662, 0.5957, 0.1975, 0.6227, 0.2201, 0.6111, 0.2662, 0.5804, 0.2513, 0.5662, 0.1772, 0.5957, 0.1975, 0.5804, 0.2513, 0.5473, 0.2383, 0.5324, 0.1599, 0.5662, 0.1772, 0.5473, 0.2383, 0.5108, 0.2278, 0.6989, 0.2981, 0.7244, 0.3263, 0.7228, 0.3362, 0.6957, 0.3177, 0.6737, 0.2708, 0.6989, 0.2981, 0.6957, 0.3177, 0.6682, 0.2997, 0.6484, 0.2447, 0.6737, 0.2708, 0.6682, 0.2997, 0.6401, 0.2824, 0.6957, 0.3177, 0.7228, 0.3362, 0.7224, 0.3469, 0.6946, 0.3389, 0.6682, 0.2997, 0.6957, 0.3177, 0.6946, 0.3389, 0.6661, 0.3311, 0.6401, 0.2824, 0.6682, 0.2997, 0.6661, 0.3311, 0.6367, 0.3238, 0.6111, 0.2662, 0.6401, 0.2824, 0.6367, 0.3238, 0.6058, 0.317, 0.5804, 0.2513, 0.6111, 0.2662, 0.6058, 0.317, 0.5731, 0.311, 0.5473, 0.2383, 0.5804, 0.2513, 0.5731, 0.311, 0.538, 0.3061, 0.5108, 0.2278, 0.5473, 0.2383, 0.538, 0.3061, 0.5001, 0.3026, 0.723, 0.3579, 0.75, 0.3551, 0.7247, 0.3687, 0.7247, 0.3687, 0.75, 0.3551, 0.7273, 0.3791, 0.7273, 0.3791, 0.75, 0.3551, 0.7308, 0.3885, 0.7308, 0.3885, 0.75, 0.3551, 0.7351, 0.3966, 0.7351, 0.3966, 0.75, 0.3551, 0.7399, 0.4031, 0.7399, 0.4031, 0.75, 0.3551, 0.7451, 0.4077, 0.7451, 0.4077, 0.75, 0.3551, 0.7505, 0.4103, 0.7505, 0.4103, 0.75, 0.3551, 0.7558, 0.4108, 0.7558, 0.4108, 0.75, 0.3551, 0.7609, 0.4092, 0.7609, 0.4092, 0.75, 0.3551, 0.7656, 0.4056, 0.7656, 0.4056, 0.75, 0.3551, 0.7698, 0.4, 0.7698, 0.4, 0.75, 0.3551, 0.7731, 0.3926, 0.7731, 0.3926, 0.75, 0.3551, 0.7756, 0.3838, 0.7756, 0.3838, 0.75, 0.3551, 0.7772, 0.3739, 0.7772, 0.3739, 0.75, 0.3551, 0.7776, 0.3632, 0.7776, 0.3632, 0.75, 0.3551, 0.777, 0.3523, 0.777, 0.3523, 0.75, 0.3551, 0.7753, 0.3414, 0.7753, 0.3414, 0.75, 0.3551, 0.7727, 0.331, 0.7727, 0.331, 0.75, 0.3551, 0.7692, 0.3216, 0.7692, 0.3216, 0.75, 0.3551, 0.7649, 0.3136, 0.7649, 0.3136, 0.75, 0.3551, 0.7601, 0.3071, 0.7601, 0.3071, 0.75, 0.3551, 0.7549, 0.3024, 0.7549, 0.3024, 0.75, 0.3551, 0.7495, 0.2998, 0.7495, 0.2998, 0.75, 0.3551, 0.7442, 0.2993, 0.7442, 0.2993, 0.75, 0.3551, 0.7391, 0.3009, 0.7391, 0.3009, 0.75, 0.3551, 0.7344, 0.3046, 0.7344, 0.3046, 0.75, 0.3551, 0.7302, 0.3102, 0.7302, 0.3102, 0.75, 0.3551, 0.7269, 0.3175, 0.7269, 0.3175, 0.75, 0.3551, 0.7244, 0.3263, 0.7244, 0.3263, 0.75, 0.3551, 0.7228, 0.3362, 0.7228, 0.3362, 0.75, 0.3551, 0.7224, 0.3469, 0.6058, 0.317, 0.6367, 0.3238, 0.6386, 0.3667, 0.6079, 0.3699, 0.5731, 0.311, 0.6058, 0.317, 0.6079, 0.3699, 0.5751, 0.3733, 0.538, 0.3061, 0.5731, 0.311, 0.5751, 0.3733, 0.5397, 0.377, 0.5001, 0.3026, 0.538, 0.3061, 0.5397, 0.377, 0.5013, 0.381, 0.7224, 0.3469, 0.75, 0.3551, 0.723, 0.3579, 0.6946, 0.3389, 0.7224, 0.3469, 0.723, 0.3579, 0.6958, 0.3607, 0.6661, 0.3311, 0.6946, 0.3389, 0.6958, 0.3607, 0.6678, 0.3636, 0.6367, 0.3238, 0.6661, 0.3311, 0.6678, 0.3636, 0.6386, 0.3667, 0.0, 0.0, 1.0, 0.0, 1.0, 1.0, 0.0, 1.0, 0.0, 0.0, 1.0, 0.0, 1.0, 1.0, 0.0, 1.0, 0.0, 0.0, 1.0, 0.0, 1.0, 1.0, 0.0, 1.0, 0.0, 0.0, 1.0, 0.0, 1.0, 1.0, 0.0, 1.0, 0.0, 0.0, 1.0, 0.0, 1.0, 1.0, 0.0, 1.0, 0.0, 0.0, 1.0, 0.0, 1.0, 1.0, 0.0, 1.0, 0.0, 0.0, 1.0, 0.0, 1.0, 1.0, 0.0, 1.0, 0.0, 0.0, 1.0, 0.0, 1.0, 1.0, 0.0, 1.0, 0.0, 0.0, 1.0, 0.0, 1.0, 1.0, 0.0, 1.0, 0.0, 0.0, 1.0, 0.0, 1.0, 1.0, 0.0, 1.0, 0.0, 0.0, 1.0, 0.0, 1.0, 1.0, 0.0, 1.0, 0.0, 0.0, 1.0, 0.0, 1.0, 1.0, 0.0, 1.0, 0.0, 0.0, 1.0, 0.0, 1.0, 1.0, 0.0, 1.0, 0.0, 0.0, 1.0, 0.0, 1.0, 1.0, 0.0, 1.0, 0.0, 0.0, 1.0, 0.0, 1.0, 1.0, 0.0, 1.0, 0.0, 0.0, 1.0, 0.0, 1.0, 1.0, 0.0, 1.0, 0.0, 0.0, 1.0, 0.0, 1.0, 1.0, 0.0, 1.0, 0.0, 0.0, 1.0, 0.0, 1.0, 1.0, 0.0, 1.0, 0.0, 0.0, 1.0, 0.0, 1.0, 1.0, 0.0, 1.0, 0.0, 0.0, 1.0, 0.0, 1.0, 1.0, 0.0, 1.0, 0.0, 0.0, 1.0, 0.0, 1.0, 1.0, 0.0, 1.0, 0.0, 0.0, 1.0, 0.0, 1.0, 1.0, 0.0, 1.0, 0.0, 0.0, 1.0, 0.0, 1.0, 1.0, 0.0, 1.0, 0.0, 0.0, 1.0, 0.0, 1.0, 1.0, 0.0, 1.0, 0.0, 0.0, 1.0, 0.0, 1.0, 1.0, 0.0, 1.0, 0.0, 0.0, 1.0, 0.0, 1.0, 1.0, 0.0, 1.0, 0.0, 0.0, 1.0, 0.0, 1.0, 1.0, 0.0, 1.0, 0.0, 0.0, 1.0, 0.0, 1.0, 1.0, 0.0, 1.0, 0.0, 0.0, 1.0, 0.0, 1.0, 1.0, 0.0, 1.0, 0.0, 0.0, 1.0, 0.0, 1.0, 1.0, 0.0, 1.0, 0.0, 0.0, 1.0, 0.0, 1.0, 1.0, 0.0, 1.0, 0.0, 0.0, 1.0, 0.0, 1.0, 1.0, 0.0, 1.0, 0.0, 0.0, 1.0, 0.0, 1.0, 1.0, 0.0, 1.0, 0.0, 0.0, 1.0, 0.0, 1.0, 1.0, 0.0, 1.0, 0.0, 0.0, 1.0, 0.0, 1.0, 1.0, 0.0, 1.0, 0.0, 0.0, 1.0, 0.0, 1.0, 1.0, 0.0, 1.0, 0.0, 0.0, 1.0, 0.0, 1.0, 1.0, 0.0, 1.0, 0.0, 0.0, 1.0, 0.0, 1.0, 1.0, 0.0, 1.0, 0.0, 0.0, 1.0, 0.0, 1.0, 1.0, 0.0, 1.0, 0.0, 0.0, 1.0, 0.0, 1.0, 1.0, 0.0, 1.0, 0.0, 0.0, 1.0, 0.0, 1.0, 1.0, 0.0, 1.0, 0.0, 0.0, 1.0, 0.0, 1.0, 1.0, 0.0, 1.0, 0.0, 0.0, 1.0, 0.0, 1.0, 1.0, 0.0, 1.0, 0.0, 0.0, 1.0, 0.0, 1.0, 1.0, 0.0, 1.0, 0.0, 0.0, 1.0, 0.0, 1.0, 1.0, 0.0, 1.0, 0.0, 0.0, 1.0, 0.0, 1.0, 1.0, 0.0, 1.0, 0.0, 0.0, 1.0, 0.0, 1.0, 1.0, 0.0, 1.0, 0.0, 0.0, 1.0, 0.0, 1.0, 1.0, 0.0, 1.0, 0.0, 0.0, 1.0, 0.0, 1.0, 1.0, 0.0, 1.0, 0.0, 0.0, 1.0, 0.0, 1.0, 1.0, 0.0, 1.0, 0.0, 0.0, 1.0, 0.0, 1.0, 1.0, 0.0, 1.0, 0.0, 0.0, 1.0, 0.0, 1.0, 1.0, 0.0, 1.0, 0.0, 0.0, 1.0, 0.0, 1.0, 1.0, 0.0, 1.0, 0.0, 0.0, 1.0, 0.0, 1.0, 1.0, 0.0, 1.0, 0.0, 0.0, 1.0, 0.0, 1.0, 1.0, 0.0, 1.0, 0.0, 0.0, 1.0, 0.0, 1.0, 1.0, 0.0, 1.0, 0.0, 0.0, 1.0, 0.0, 1.0, 1.0, 0.0, 1.0, 0.0, 0.0, 1.0, 0.0, 1.0, 1.0, 0.0, 1.0, 0.0, 0.0, 1.0, 0.0, 1.0, 1.0, 0.0, 1.0, 0.0, 0.0, 1.0, 0.0, 1.0, 1.0, 0.0, 1.0, 0.0, 0.0, 1.0, 0.0, 1.0, 1.0, 0.0, 1.0, 0.0, 0.0, 1.0, 0.0, 1.0, 1.0, 0.0, 1.0, 0.0, 0.0, 1.0, 0.0, 1.0, 1.0, 0.0, 1.0, 0.0, 0.0, 1.0, 0.0, 1.0, 1.0, 0.0, 1.0])
me_cube.materials.append(mat_material)
me_cube.use_remesh_preserve_volume = False
me_cube.use_remesh_preserve_attributes = False
me_cube.use_mirror_vertex_groups = False
me_cube.update()

# ---- objects
ob_boombox = bpy.data.objects.new('boombox', me_cube)

# ---- transforms, parenting, visibility, modifiers, constraints
ob_boombox.location = (0.0, 0.0, 0.5064)
ob_boombox.rotation_euler = (0.0, -0.0, 1.571)
ob_boombox.scale = (0.3553, 1.04, 0.5)
ob_boombox.lock_rotations_4d = False
ob_boombox.empty_display_type = 'ARROWS'
ob_boombox.lineart.crease_threshold = 0.0

# ---- collection membership
col_collection_1.objects.link(ob_boombox)

# ---- scene / render settings (as saved in the file)
scene.frame_start = 1; scene.frame_end = 250; scene.frame_set(0)
scene.render.engine = 'BLENDER_EEVEE_NEXT'
scene.render.resolution_percentage = 50
scene.render.dither_intensity = 0.0
scene.cycles.use_denoising = False
scene.cycles.samples = 10
scene.cycles.sampling_pattern = 'TABULATED_SOBOL'
scene.cycles.light_sampling_threshold = 0.0
scene.cycles.use_adaptive_sampling = False
scene.cycles.use_light_tree = False
scene.cycles.blur_glossy = 0.0
scene.cycles.pixel_filter_type = 'GAUSSIAN'
scene.cycles.sample_clamp_indirect = 0.0
scene.view_settings.view_transform = 'Standard'
bpy.context.view_layer.update()

# ---- added for rendering (the .blend has no active camera and no usable light): camera, sun
cam_auto = bpy.data.cameras.new('AutoCamera')
cam_auto.lens = 50.0
cam_auto.sensor_width = 36.0
cam_auto.clip_end = 1000.0
ob_auto_camera = bpy.data.objects.new('AutoCamera', cam_auto)
scene.collection.objects.link(ob_auto_camera)
ob_auto_camera.location = (2.38681, -2.92861, 2.55324)
ob_auto_camera.rotation_euler = (1.09748, -7.21219e-08, 0.694738)
scene.camera = ob_auto_camera
light_auto_sun = bpy.data.lights.new('AutoSun', 'SUN')
light_auto_sun.energy = 3.0
light_auto_sun.angle = 0.0523599
ob_auto_sun = bpy.data.objects.new('AutoSun', light_auto_sun)
scene.collection.objects.link(ob_auto_sun)
ob_auto_sun.rotation_euler = (0.872665, 0.174533, 0.523599)
bpy.context.view_layer.update()
